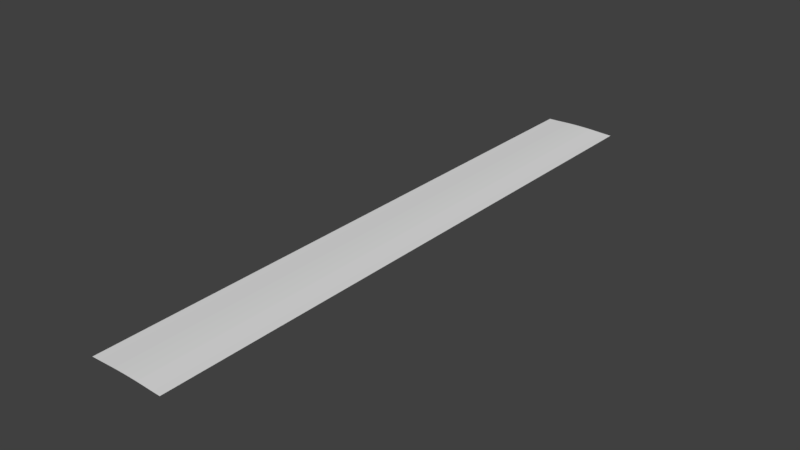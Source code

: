 # Source: SK_Path_blend.blend  (saved by Blender 2.80.75; exported with 4.5.12 LTS)
import bpy
from mathutils import Matrix  # noqa: F401  (used for matrix-valued properties, if any)

bpy.ops.wm.read_factory_settings(use_empty=True)
scene = bpy.context.scene
scene.name = 'Scene'

# ---- world
world_world = bpy.data.worlds.new('World'); scene.world = world_world
world_world.color = (0.05088, 0.05088, 0.05088)
world_world.use_sun_shadow = False
world_world.sun_shadow_jitter_overblur = 0.0

# ---- meshes
me_plane_002 = bpy.data.meshes.new('Plane.002')
me_plane_002.from_pydata([(-0.5, 0.0, 0.0004111), (0.5, 0.0, 0.0004111), (-0.5, 8.0, 0.0004111), (0.5, 8.0, 0.0004111), (-0.3889, 0.0, 0.003652), (-0.2778, 0.0, 0.00846), (-0.1667, 0.0, 0.01282), (-0.05556, 0.0, 0.01472), (0.05556, 0.0, 0.01472), (0.1667, 0.0, 0.01282), (0.2778, 0.0, 0.00846), (0.3889, 0.0, 0.003652), (0.3889, 8.0, 0.003652), (0.2778, 8.0, 0.00846), (0.1667, 8.0, 0.01282), (0.05556, 8.0, 0.01472), (-0.05556, 8.0, 0.01472), (-0.1667, 8.0, 0.01282), (-0.2778, 8.0, 0.00846), (-0.3889, 8.0, 0.003652), (-0.5, 7.843, 0.0004111), (-0.5, 7.686, 0.0004111), (-0.5, 7.529, 0.0004111), (-0.5, 7.373, 0.0004111), (-0.5, 7.216, 0.0004111), (-0.5, 7.059, 0.0004111), (-0.5, 6.902, 0.0004111), (-0.5, 6.745, 0.0004111), (-0.5, 6.588, 0.0004111), (-0.5, 6.431, 0.0004111), (-0.5, 6.275, 0.0004111), (-0.5, 6.118, 0.0004111), (-0.5, 5.961, 0.0004111), (-0.5, 5.804, 0.0004111), (-0.5, 5.647, 0.0004111), (-0.5, 5.49, 0.0004111), (-0.5, 5.333, 0.0004111), (-0.5, 5.176, 0.0004111), (-0.5, 5.02, 0.0004111), (-0.5, 4.863, 0.0004111), (-0.5, 4.706, 0.0004111), (-0.5, 4.549, 0.0004111), (-0.5, 4.392, 0.0004111), (-0.5, 4.235, 0.0004111), (-0.5, 4.078, 0.0004111), (-0.5, 3.922, 0.0004111), (-0.5, 3.765, 0.0004111), (-0.5, 3.608, 0.0004111), (-0.5, 3.451, 0.0004111), (-0.5, 3.294, 0.0004111), (-0.5, 3.137, 0.0004111), (-0.5, 2.98, 0.0004111), (-0.5, 2.824, 0.0004111), (-0.5, 2.667, 0.0004111), (-0.5, 2.51, 0.0004111), (-0.5, 2.353, 0.0004111), (-0.5, 2.196, 0.0004111), (-0.5, 2.039, 0.0004111), (-0.5, 1.882, 0.0004111), (-0.5, 1.725, 0.0004111), (-0.5, 1.569, 0.0004111), (-0.5, 1.412, 0.0004111), (-0.5, 1.255, 0.0004111), (-0.5, 1.098, 0.0004111), (-0.5, 0.9412, 0.0004111), (-0.5, 0.7843, 0.0004111), (-0.5, 0.6275, 0.0004111), (-0.5, 0.4706, 0.0004111), (-0.5, 0.3137, 0.0004111), (-0.5, 0.1569, 0.0004111), (0.5, 0.1569, 0.0004111), (0.5, 0.3137, 0.0004111), (0.5, 0.4706, 0.0004111), (0.5, 0.6275, 0.0004111), (0.5, 0.7843, 0.0004111), (0.5, 0.9412, 0.0004111), (0.5, 1.098, 0.0004111), (0.5, 1.255, 0.0004111), (0.5, 1.412, 0.0004111), (0.5, 1.569, 0.0004111), (0.5, 1.725, 0.0004111), (0.5, 1.882, 0.0004111), (0.5, 2.039, 0.0004111), (0.5, 2.196, 0.0004111), (0.5, 2.353, 0.0004111), (0.5, 2.51, 0.0004111), (0.5, 2.667, 0.0004111), (0.5, 2.824, 0.0004111), (0.5, 2.98, 0.0004111), (0.5, 3.137, 0.0004111), (0.5, 3.294, 0.0004111), (0.5, 3.451, 0.0004111), (0.5, 3.608, 0.0004111), (0.5, 3.765, 0.0004111), (0.5, 3.922, 0.0004111), (0.5, 4.078, 0.0004111), (0.5, 4.235, 0.0004111), (0.5, 4.392, 0.0004111), (0.5, 4.549, 0.0004111), (0.5, 4.706, 0.0004111), (0.5, 4.863, 0.0004111), (0.5, 5.02, 0.0004111), (0.5, 5.176, 0.0004111), (0.5, 5.333, 0.0004111), (0.5, 5.49, 0.0004111), (0.5, 5.647, 0.0004111), (0.5, 5.804, 0.0004111), (0.5, 5.961, 0.0004111), (0.5, 6.118, 0.0004111), (0.5, 6.275, 0.0004111), (0.5, 6.431, 0.0004111), (0.5, 6.588, 0.0004111), (0.5, 6.745, 0.0004111), (0.5, 6.902, 0.0004111), (0.5, 7.059, 0.0004111), (0.5, 7.216, 0.0004111), (0.5, 7.373, 0.0004111), (0.5, 7.529, 0.0004111), (0.5, 7.686, 0.0004111), (0.5, 7.843, 0.0004111), (-0.3889, 0.1569, 0.003652), (-0.3889, 0.3137, 0.003652), (-0.3889, 0.4706, 0.003652), (-0.3889, 0.6275, 0.003652), (-0.3889, 0.7843, 0.003652), (-0.3889, 0.9412, 0.003652), (-0.3889, 1.098, 0.003652), (-0.3889, 1.255, 0.003652), (-0.3889, 1.412, 0.003652), (-0.3889, 1.569, 0.003652), (-0.3889, 1.725, 0.003652), (-0.3889, 1.882, 0.003652), (-0.3889, 2.039, 0.003652), (-0.3889, 2.196, 0.003652), (-0.3889, 2.353, 0.003652), (-0.3889, 2.51, 0.003652), (-0.3889, 2.667, 0.003652), (-0.3889, 2.824, 0.003652), (-0.3889, 2.98, 0.003652), (-0.3889, 3.137, 0.003652), (-0.3889, 3.294, 0.003652), (-0.3889, 3.451, 0.003652), (-0.3889, 3.608, 0.003652), (-0.3889, 3.765, 0.003652), (-0.3889, 3.922, 0.003652), (-0.3889, 4.078, 0.003652), (-0.3889, 4.235, 0.003652), (-0.3889, 4.392, 0.003652), (-0.3889, 4.549, 0.003652), (-0.3889, 4.706, 0.003652), (-0.3889, 4.863, 0.003652), (-0.3889, 5.02, 0.003652), (-0.3889, 5.176, 0.003652), (-0.3889, 5.333, 0.003652), (-0.3889, 5.49, 0.003652), (-0.3889, 5.647, 0.003652), (-0.3889, 5.804, 0.003652), (-0.3889, 5.961, 0.003652), (-0.3889, 6.118, 0.003652), (-0.3889, 6.275, 0.003652), (-0.3889, 6.431, 0.003652), (-0.3889, 6.588, 0.003652), (-0.3889, 6.745, 0.003652), (-0.3889, 6.902, 0.003652), (-0.3889, 7.059, 0.003652), (-0.3889, 7.216, 0.003652), (-0.3889, 7.373, 0.003652), (-0.3889, 7.529, 0.003652), (-0.3889, 7.686, 0.003652), (-0.3889, 7.843, 0.003652), (-0.2778, 0.1569, 0.00846), (-0.2778, 0.3137, 0.00846), (-0.2778, 0.4706, 0.00846), (-0.2778, 0.6275, 0.00846), (-0.2778, 0.7843, 0.00846), (-0.2778, 0.9412, 0.00846), (-0.2778, 1.098, 0.00846), (-0.2778, 1.255, 0.00846), (-0.2778, 1.412, 0.00846), (-0.2778, 1.569, 0.00846), (-0.2778, 1.725, 0.00846), (-0.2778, 1.882, 0.00846), (-0.2778, 2.039, 0.00846), (-0.2778, 2.196, 0.00846), (-0.2778, 2.353, 0.00846), (-0.2778, 2.51, 0.00846), (-0.2778, 2.667, 0.00846), (-0.2778, 2.824, 0.00846), (-0.2778, 2.98, 0.00846), (-0.2778, 3.137, 0.00846), (-0.2778, 3.294, 0.00846), (-0.2778, 3.451, 0.00846), (-0.2778, 3.608, 0.00846), (-0.2778, 3.765, 0.00846), (-0.2778, 3.922, 0.00846), (-0.2778, 4.078, 0.00846), (-0.2778, 4.235, 0.00846), (-0.2778, 4.392, 0.00846), (-0.2778, 4.549, 0.00846), (-0.2778, 4.706, 0.00846), (-0.2778, 4.863, 0.00846), (-0.2778, 5.02, 0.00846), (-0.2778, 5.176, 0.00846), (-0.2778, 5.333, 0.00846), (-0.2778, 5.49, 0.00846), (-0.2778, 5.647, 0.00846), (-0.2778, 5.804, 0.00846), (-0.2778, 5.961, 0.00846), (-0.2778, 6.118, 0.00846), (-0.2778, 6.275, 0.00846), (-0.2778, 6.431, 0.00846), (-0.2778, 6.588, 0.00846), (-0.2778, 6.745, 0.00846), (-0.2778, 6.902, 0.00846), (-0.2778, 7.059, 0.00846), (-0.2778, 7.216, 0.00846), (-0.2778, 7.373, 0.00846), (-0.2778, 7.529, 0.00846), (-0.2778, 7.686, 0.00846), (-0.2778, 7.843, 0.00846), (-0.1667, 0.1569, 0.01282), (-0.1667, 0.3137, 0.01282), (-0.1667, 0.4706, 0.01282), (-0.1667, 0.6275, 0.01282), (-0.1667, 0.7843, 0.01282), (-0.1667, 0.9412, 0.01282), (-0.1667, 1.098, 0.01282), (-0.1667, 1.255, 0.01282), (-0.1667, 1.412, 0.01282), (-0.1667, 1.569, 0.01282), (-0.1667, 1.725, 0.01282), (-0.1667, 1.882, 0.01282), (-0.1667, 2.039, 0.01282), (-0.1667, 2.196, 0.01282), (-0.1667, 2.353, 0.01282), (-0.1667, 2.51, 0.01282), (-0.1667, 2.667, 0.01282), (-0.1667, 2.824, 0.01282), (-0.1667, 2.98, 0.01282), (-0.1667, 3.137, 0.01282), (-0.1667, 3.294, 0.01282), (-0.1667, 3.451, 0.01282), (-0.1667, 3.608, 0.01282), (-0.1667, 3.765, 0.01282), (-0.1667, 3.922, 0.01282), (-0.1667, 4.078, 0.01282), (-0.1667, 4.235, 0.01282), (-0.1667, 4.392, 0.01282), (-0.1667, 4.549, 0.01282), (-0.1667, 4.706, 0.01282), (-0.1667, 4.863, 0.01282), (-0.1667, 5.02, 0.01282), (-0.1667, 5.176, 0.01282), (-0.1667, 5.333, 0.01282), (-0.1667, 5.49, 0.01282), (-0.1667, 5.647, 0.01282), (-0.1667, 5.804, 0.01282), (-0.1667, 5.961, 0.01282), (-0.1667, 6.118, 0.01282), (-0.1667, 6.275, 0.01282), (-0.1667, 6.431, 0.01282), (-0.1667, 6.588, 0.01282), (-0.1667, 6.745, 0.01282), (-0.1667, 6.902, 0.01282), (-0.1667, 7.059, 0.01282), (-0.1667, 7.216, 0.01282), (-0.1667, 7.373, 0.01282), (-0.1667, 7.529, 0.01282), (-0.1667, 7.686, 0.01282), (-0.1667, 7.843, 0.01282), (-0.05556, 0.1569, 0.01472), (-0.05556, 0.3137, 0.01472), (-0.05556, 0.4706, 0.01472), (-0.05556, 0.6275, 0.01472), (-0.05556, 0.7843, 0.01472), (-0.05556, 0.9412, 0.01472), (-0.05556, 1.098, 0.01472), (-0.05556, 1.255, 0.01472), (-0.05556, 1.412, 0.01472), (-0.05556, 1.569, 0.01472), (-0.05556, 1.725, 0.01472), (-0.05556, 1.882, 0.01472), (-0.05556, 2.039, 0.01472), (-0.05556, 2.196, 0.01472), (-0.05556, 2.353, 0.01472), (-0.05556, 2.51, 0.01472), (-0.05556, 2.667, 0.01472), (-0.05556, 2.824, 0.01472), (-0.05556, 2.98, 0.01472), (-0.05556, 3.137, 0.01472), (-0.05556, 3.294, 0.01472), (-0.05556, 3.451, 0.01472), (-0.05556, 3.608, 0.01472), (-0.05556, 3.765, 0.01472), (-0.05556, 3.922, 0.01472), (-0.05556, 4.078, 0.01472), (-0.05556, 4.235, 0.01472), (-0.05556, 4.392, 0.01472), (-0.05556, 4.549, 0.01472), (-0.05556, 4.706, 0.01472), (-0.05556, 4.863, 0.01472), (-0.05556, 5.02, 0.01472), (-0.05556, 5.176, 0.01472), (-0.05556, 5.333, 0.01472), (-0.05556, 5.49, 0.01472), (-0.05556, 5.647, 0.01472), (-0.05556, 5.804, 0.01472), (-0.05556, 5.961, 0.01472), (-0.05556, 6.118, 0.01472), (-0.05556, 6.275, 0.01472), (-0.05556, 6.431, 0.01472), (-0.05556, 6.588, 0.01472), (-0.05556, 6.745, 0.01472), (-0.05556, 6.902, 0.01472), (-0.05556, 7.059, 0.01472), (-0.05556, 7.216, 0.01472), (-0.05556, 7.373, 0.01472), (-0.05556, 7.529, 0.01472), (-0.05556, 7.686, 0.01472), (-0.05556, 7.843, 0.01472), (0.05556, 0.1569, 0.01472), (0.05556, 0.3137, 0.01472), (0.05556, 0.4706, 0.01472), (0.05556, 0.6275, 0.01472), (0.05556, 0.7843, 0.01472), (0.05556, 0.9412, 0.01472), (0.05556, 1.098, 0.01472), (0.05556, 1.255, 0.01472), (0.05556, 1.412, 0.01472), (0.05556, 1.569, 0.01472), (0.05556, 1.725, 0.01472), (0.05556, 1.882, 0.01472), (0.05556, 2.039, 0.01472), (0.05556, 2.196, 0.01472), (0.05556, 2.353, 0.01472), (0.05556, 2.51, 0.01472), (0.05556, 2.667, 0.01472), (0.05556, 2.824, 0.01472), (0.05556, 2.98, 0.01472), (0.05556, 3.137, 0.01472), (0.05556, 3.294, 0.01472), (0.05556, 3.451, 0.01472), (0.05556, 3.608, 0.01472), (0.05556, 3.765, 0.01472), (0.05556, 3.922, 0.01472), (0.05556, 4.078, 0.01472), (0.05556, 4.235, 0.01472), (0.05556, 4.392, 0.01472), (0.05556, 4.549, 0.01472), (0.05556, 4.706, 0.01472), (0.05556, 4.863, 0.01472), (0.05556, 5.02, 0.01472), (0.05556, 5.176, 0.01472), (0.05556, 5.333, 0.01472), (0.05556, 5.49, 0.01472), (0.05556, 5.647, 0.01472), (0.05556, 5.804, 0.01472), (0.05556, 5.961, 0.01472), (0.05556, 6.118, 0.01472), (0.05556, 6.275, 0.01472), (0.05556, 6.431, 0.01472), (0.05556, 6.588, 0.01472), (0.05556, 6.745, 0.01472), (0.05556, 6.902, 0.01472), (0.05556, 7.059, 0.01472), (0.05556, 7.216, 0.01472), (0.05556, 7.373, 0.01472), (0.05556, 7.529, 0.01472), (0.05556, 7.686, 0.01472), (0.05556, 7.843, 0.01472), (0.1667, 0.1569, 0.01282), (0.1667, 0.3137, 0.01282), (0.1667, 0.4706, 0.01282), (0.1667, 0.6275, 0.01282), (0.1667, 0.7843, 0.01282), (0.1667, 0.9412, 0.01282), (0.1667, 1.098, 0.01282), (0.1667, 1.255, 0.01282), (0.1667, 1.412, 0.01282), (0.1667, 1.569, 0.01282), (0.1667, 1.725, 0.01282), (0.1667, 1.882, 0.01282), (0.1667, 2.039, 0.01282), (0.1667, 2.196, 0.01282), (0.1667, 2.353, 0.01282), (0.1667, 2.51, 0.01282), (0.1667, 2.667, 0.01282), (0.1667, 2.824, 0.01282), (0.1667, 2.98, 0.01282), (0.1667, 3.137, 0.01282), (0.1667, 3.294, 0.01282), (0.1667, 3.451, 0.01282), (0.1667, 3.608, 0.01282), (0.1667, 3.765, 0.01282), (0.1667, 3.922, 0.01282), (0.1667, 4.078, 0.01282), (0.1667, 4.235, 0.01282), (0.1667, 4.392, 0.01282), (0.1667, 4.549, 0.01282), (0.1667, 4.706, 0.01282), (0.1667, 4.863, 0.01282), (0.1667, 5.02, 0.01282), (0.1667, 5.176, 0.01282), (0.1667, 5.333, 0.01282), (0.1667, 5.49, 0.01282), (0.1667, 5.647, 0.01282), (0.1667, 5.804, 0.01282), (0.1667, 5.961, 0.01282), (0.1667, 6.118, 0.01282), (0.1667, 6.275, 0.01282), (0.1667, 6.431, 0.01282), (0.1667, 6.588, 0.01282), (0.1667, 6.745, 0.01282), (0.1667, 6.902, 0.01282), (0.1667, 7.059, 0.01282), (0.1667, 7.216, 0.01282), (0.1667, 7.373, 0.01282), (0.1667, 7.529, 0.01282), (0.1667, 7.686, 0.01282), (0.1667, 7.843, 0.01282), (0.2778, 0.1569, 0.00846), (0.2778, 0.3137, 0.00846), (0.2778, 0.4706, 0.00846), (0.2778, 0.6275, 0.00846), (0.2778, 0.7843, 0.00846), (0.2778, 0.9412, 0.00846), (0.2778, 1.098, 0.00846), (0.2778, 1.255, 0.00846), (0.2778, 1.412, 0.00846), (0.2778, 1.569, 0.00846), (0.2778, 1.725, 0.00846), (0.2778, 1.882, 0.00846), (0.2778, 2.039, 0.00846), (0.2778, 2.196, 0.00846), (0.2778, 2.353, 0.00846), (0.2778, 2.51, 0.00846), (0.2778, 2.667, 0.00846), (0.2778, 2.824, 0.00846), (0.2778, 2.98, 0.00846), (0.2778, 3.137, 0.00846), (0.2778, 3.294, 0.00846), (0.2778, 3.451, 0.00846), (0.2778, 3.608, 0.00846), (0.2778, 3.765, 0.00846), (0.2778, 3.922, 0.00846), (0.2778, 4.078, 0.00846), (0.2778, 4.235, 0.00846), (0.2778, 4.392, 0.00846), (0.2778, 4.549, 0.00846), (0.2778, 4.706, 0.00846), (0.2778, 4.863, 0.00846), (0.2778, 5.02, 0.00846), (0.2778, 5.176, 0.00846), (0.2778, 5.333, 0.00846), (0.2778, 5.49, 0.00846), (0.2778, 5.647, 0.00846), (0.2778, 5.804, 0.00846), (0.2778, 5.961, 0.00846), (0.2778, 6.118, 0.00846), (0.2778, 6.275, 0.00846), (0.2778, 6.431, 0.00846), (0.2778, 6.588, 0.00846), (0.2778, 6.745, 0.00846), (0.2778, 6.902, 0.00846), (0.2778, 7.059, 0.00846), (0.2778, 7.216, 0.00846), (0.2778, 7.373, 0.00846), (0.2778, 7.529, 0.00846), (0.2778, 7.686, 0.00846), (0.2778, 7.843, 0.00846), (0.3889, 0.1569, 0.003652), (0.3889, 0.3137, 0.003652), (0.3889, 0.4706, 0.003652), (0.3889, 0.6275, 0.003652), (0.3889, 0.7843, 0.003652), (0.3889, 0.9412, 0.003652), (0.3889, 1.098, 0.003652), (0.3889, 1.255, 0.003652), (0.3889, 1.412, 0.003652), (0.3889, 1.569, 0.003652), (0.3889, 1.725, 0.003652), (0.3889, 1.882, 0.003652), (0.3889, 2.039, 0.003652), (0.3889, 2.196, 0.003652), (0.3889, 2.353, 0.003652), (0.3889, 2.51, 0.003652), (0.3889, 2.667, 0.003652), (0.3889, 2.824, 0.003652), (0.3889, 2.98, 0.003652), (0.3889, 3.137, 0.003652), (0.3889, 3.294, 0.003652), (0.3889, 3.451, 0.003652), (0.3889, 3.608, 0.003652), (0.3889, 3.765, 0.003652), (0.3889, 3.922, 0.003652), (0.3889, 4.078, 0.003652), (0.3889, 4.235, 0.003652), (0.3889, 4.392, 0.003652), (0.3889, 4.549, 0.003652), (0.3889, 4.706, 0.003652), (0.3889, 4.863, 0.003652), (0.3889, 5.02, 0.003652), (0.3889, 5.176, 0.003652), (0.3889, 5.333, 0.003652), (0.3889, 5.49, 0.003652), (0.3889, 5.647, 0.003652), (0.3889, 5.804, 0.003652), (0.3889, 5.961, 0.003652), (0.3889, 6.118, 0.003652), (0.3889, 6.275, 0.003652), (0.3889, 6.431, 0.003652), (0.3889, 6.588, 0.003652), (0.3889, 6.745, 0.003652), (0.3889, 6.902, 0.003652), (0.3889, 7.059, 0.003652), (0.3889, 7.216, 0.003652), (0.3889, 7.373, 0.003652), (0.3889, 7.529, 0.003652), (0.3889, 7.686, 0.003652), (0.3889, 7.843, 0.003652)], [], [(519, 119, 3, 12), (20, 169, 19, 2), (169, 219, 18, 19), (219, 269, 17, 18), (269, 319, 16, 17), (319, 369, 15, 16), (369, 419, 14, 15), (419, 469, 13, 14), (469, 519, 12, 13), (10, 11, 470, 420), (420, 470, 471, 421), (421, 471, 472, 422), (422, 472, 473, 423), (423, 473, 474, 424), (424, 474, 475, 425), (425, 475, 476, 426), (426, 476, 477, 427), (427, 477, 478, 428), (428, 478, 479, 429), (429, 479, 480, 430), (430, 480, 481, 431), (431, 481, 482, 432), (432, 482, 483, 433), (433, 483, 484, 434), (434, 484, 485, 435), (435, 485, 486, 436), (436, 486, 487, 437), (437, 487, 488, 438), (438, 488, 489, 439), (439, 489, 490, 440), (440, 490, 491, 441), (441, 491, 492, 442), (442, 492, 493, 443), (443, 493, 494, 444), (444, 494, 495, 445), (445, 495, 496, 446), (446, 496, 497, 447), (447, 497, 498, 448), (448, 498, 499, 449), (449, 499, 500, 450), (450, 500, 501, 451), (451, 501, 502, 452), (452, 502, 503, 453), (453, 503, 504, 454), (454, 504, 505, 455), (455, 505, 506, 456), (456, 506, 507, 457), (457, 507, 508, 458), (458, 508, 509, 459), (459, 509, 510, 460), (460, 510, 511, 461), (461, 511, 512, 462), (462, 512, 513, 463), (463, 513, 514, 464), (464, 514, 515, 465), (465, 515, 516, 466), (466, 516, 517, 467), (467, 517, 518, 468), (468, 518, 519, 469), (9, 10, 420, 370), (370, 420, 421, 371), (371, 421, 422, 372), (372, 422, 423, 373), (373, 423, 424, 374), (374, 424, 425, 375), (375, 425, 426, 376), (376, 426, 427, 377), (377, 427, 428, 378), (378, 428, 429, 379), (379, 429, 430, 380), (380, 430, 431, 381), (381, 431, 432, 382), (382, 432, 433, 383), (383, 433, 434, 384), (384, 434, 435, 385), (385, 435, 436, 386), (386, 436, 437, 387), (387, 437, 438, 388), (388, 438, 439, 389), (389, 439, 440, 390), (390, 440, 441, 391), (391, 441, 442, 392), (392, 442, 443, 393), (393, 443, 444, 394), (394, 444, 445, 395), (395, 445, 446, 396), (396, 446, 447, 397), (397, 447, 448, 398), (398, 448, 449, 399), (399, 449, 450, 400), (400, 450, 451, 401), (401, 451, 452, 402), (402, 452, 453, 403), (403, 453, 454, 404), (404, 454, 455, 405), (405, 455, 456, 406), (406, 456, 457, 407), (407, 457, 458, 408), (408, 458, 459, 409), (409, 459, 460, 410), (410, 460, 461, 411), (411, 461, 462, 412), (412, 462, 463, 413), (413, 463, 464, 414), (414, 464, 465, 415), (415, 465, 466, 416), (416, 466, 467, 417), (417, 467, 468, 418), (418, 468, 469, 419), (8, 9, 370, 320), (320, 370, 371, 321), (321, 371, 372, 322), (322, 372, 373, 323), (323, 373, 374, 324), (324, 374, 375, 325), (325, 375, 376, 326), (326, 376, 377, 327), (327, 377, 378, 328), (328, 378, 379, 329), (329, 379, 380, 330), (330, 380, 381, 331), (331, 381, 382, 332), (332, 382, 383, 333), (333, 383, 384, 334), (334, 384, 385, 335), (335, 385, 386, 336), (336, 386, 387, 337), (337, 387, 388, 338), (338, 388, 389, 339), (339, 389, 390, 340), (340, 390, 391, 341), (341, 391, 392, 342), (342, 392, 393, 343), (343, 393, 394, 344), (344, 394, 395, 345), (345, 395, 396, 346), (346, 396, 397, 347), (347, 397, 398, 348), (348, 398, 399, 349), (349, 399, 400, 350), (350, 400, 401, 351), (351, 401, 402, 352), (352, 402, 403, 353), (353, 403, 404, 354), (354, 404, 405, 355), (355, 405, 406, 356), (356, 406, 407, 357), (357, 407, 408, 358), (358, 408, 409, 359), (359, 409, 410, 360), (360, 410, 411, 361), (361, 411, 412, 362), (362, 412, 413, 363), (363, 413, 414, 364), (364, 414, 415, 365), (365, 415, 416, 366), (366, 416, 417, 367), (367, 417, 418, 368), (368, 418, 419, 369), (7, 8, 320, 270), (270, 320, 321, 271), (271, 321, 322, 272), (272, 322, 323, 273), (273, 323, 324, 274), (274, 324, 325, 275), (275, 325, 326, 276), (276, 326, 327, 277), (277, 327, 328, 278), (278, 328, 329, 279), (279, 329, 330, 280), (280, 330, 331, 281), (281, 331, 332, 282), (282, 332, 333, 283), (283, 333, 334, 284), (284, 334, 335, 285), (285, 335, 336, 286), (286, 336, 337, 287), (287, 337, 338, 288), (288, 338, 339, 289), (289, 339, 340, 290), (290, 340, 341, 291), (291, 341, 342, 292), (292, 342, 343, 293), (293, 343, 344, 294), (294, 344, 345, 295), (295, 345, 346, 296), (296, 346, 347, 297), (297, 347, 348, 298), (298, 348, 349, 299), (299, 349, 350, 300), (300, 350, 351, 301), (301, 351, 352, 302), (302, 352, 353, 303), (303, 353, 354, 304), (304, 354, 355, 305), (305, 355, 356, 306), (306, 356, 357, 307), (307, 357, 358, 308), (308, 358, 359, 309), (309, 359, 360, 310), (310, 360, 361, 311), (311, 361, 362, 312), (312, 362, 363, 313), (313, 363, 364, 314), (314, 364, 365, 315), (315, 365, 366, 316), (316, 366, 367, 317), (317, 367, 368, 318), (318, 368, 369, 319), (6, 7, 270, 220), (220, 270, 271, 221), (221, 271, 272, 222), (222, 272, 273, 223), (223, 273, 274, 224), (224, 274, 275, 225), (225, 275, 276, 226), (226, 276, 277, 227), (227, 277, 278, 228), (228, 278, 279, 229), (229, 279, 280, 230), (230, 280, 281, 231), (231, 281, 282, 232), (232, 282, 283, 233), (233, 283, 284, 234), (234, 284, 285, 235), (235, 285, 286, 236), (236, 286, 287, 237), (237, 287, 288, 238), (238, 288, 289, 239), (239, 289, 290, 240), (240, 290, 291, 241), (241, 291, 292, 242), (242, 292, 293, 243), (243, 293, 294, 244), (244, 294, 295, 245), (245, 295, 296, 246), (246, 296, 297, 247), (247, 297, 298, 248), (248, 298, 299, 249), (249, 299, 300, 250), (250, 300, 301, 251), (251, 301, 302, 252), (252, 302, 303, 253), (253, 303, 304, 254), (254, 304, 305, 255), (255, 305, 306, 256), (256, 306, 307, 257), (257, 307, 308, 258), (258, 308, 309, 259), (259, 309, 310, 260), (260, 310, 311, 261), (261, 311, 312, 262), (262, 312, 313, 263), (263, 313, 314, 264), (264, 314, 315, 265), (265, 315, 316, 266), (266, 316, 317, 267), (267, 317, 318, 268), (268, 318, 319, 269), (5, 6, 220, 170), (170, 220, 221, 171), (171, 221, 222, 172), (172, 222, 223, 173), (173, 223, 224, 174), (174, 224, 225, 175), (175, 225, 226, 176), (176, 226, 227, 177), (177, 227, 228, 178), (178, 228, 229, 179), (179, 229, 230, 180), (180, 230, 231, 181), (181, 231, 232, 182), (182, 232, 233, 183), (183, 233, 234, 184), (184, 234, 235, 185), (185, 235, 236, 186), (186, 236, 237, 187), (187, 237, 238, 188), (188, 238, 239, 189), (189, 239, 240, 190), (190, 240, 241, 191), (191, 241, 242, 192), (192, 242, 243, 193), (193, 243, 244, 194), (194, 244, 245, 195), (195, 245, 246, 196), (196, 246, 247, 197), (197, 247, 248, 198), (198, 248, 249, 199), (199, 249, 250, 200), (200, 250, 251, 201), (201, 251, 252, 202), (202, 252, 253, 203), (203, 253, 254, 204), (204, 254, 255, 205), (205, 255, 256, 206), (206, 256, 257, 207), (207, 257, 258, 208), (208, 258, 259, 209), (209, 259, 260, 210), (210, 260, 261, 211), (211, 261, 262, 212), (212, 262, 263, 213), (213, 263, 264, 214), (214, 264, 265, 215), (215, 265, 266, 216), (216, 266, 267, 217), (217, 267, 268, 218), (218, 268, 269, 219), (4, 5, 170, 120), (120, 170, 171, 121), (121, 171, 172, 122), (122, 172, 173, 123), (123, 173, 174, 124), (124, 174, 175, 125), (125, 175, 176, 126), (126, 176, 177, 127), (127, 177, 178, 128), (128, 178, 179, 129), (129, 179, 180, 130), (130, 180, 181, 131), (131, 181, 182, 132), (132, 182, 183, 133), (133, 183, 184, 134), (134, 184, 185, 135), (135, 185, 186, 136), (136, 186, 187, 137), (137, 187, 188, 138), (138, 188, 189, 139), (139, 189, 190, 140), (140, 190, 191, 141), (141, 191, 192, 142), (142, 192, 193, 143), (143, 193, 194, 144), (144, 194, 195, 145), (145, 195, 196, 146), (146, 196, 197, 147), (147, 197, 198, 148), (148, 198, 199, 149), (149, 199, 200, 150), (150, 200, 201, 151), (151, 201, 202, 152), (152, 202, 203, 153), (153, 203, 204, 154), (154, 204, 205, 155), (155, 205, 206, 156), (156, 206, 207, 157), (157, 207, 208, 158), (158, 208, 209, 159), (159, 209, 210, 160), (160, 210, 211, 161), (161, 211, 212, 162), (162, 212, 213, 163), (163, 213, 214, 164), (164, 214, 215, 165), (165, 215, 216, 166), (166, 216, 217, 167), (167, 217, 218, 168), (168, 218, 219, 169), (0, 4, 120, 69), (69, 120, 121, 68), (68, 121, 122, 67), (67, 122, 123, 66), (66, 123, 124, 65), (65, 124, 125, 64), (64, 125, 126, 63), (63, 126, 127, 62), (62, 127, 128, 61), (61, 128, 129, 60), (60, 129, 130, 59), (59, 130, 131, 58), (58, 131, 132, 57), (57, 132, 133, 56), (56, 133, 134, 55), (55, 134, 135, 54), (54, 135, 136, 53), (53, 136, 137, 52), (52, 137, 138, 51), (51, 138, 139, 50), (50, 139, 140, 49), (49, 140, 141, 48), (48, 141, 142, 47), (47, 142, 143, 46), (46, 143, 144, 45), (45, 144, 145, 44), (44, 145, 146, 43), (43, 146, 147, 42), (42, 147, 148, 41), (41, 148, 149, 40), (40, 149, 150, 39), (39, 150, 151, 38), (38, 151, 152, 37), (37, 152, 153, 36), (36, 153, 154, 35), (35, 154, 155, 34), (34, 155, 156, 33), (33, 156, 157, 32), (32, 157, 158, 31), (31, 158, 159, 30), (30, 159, 160, 29), (29, 160, 161, 28), (28, 161, 162, 27), (27, 162, 163, 26), (26, 163, 164, 25), (25, 164, 165, 24), (24, 165, 166, 23), (23, 166, 167, 22), (22, 167, 168, 21), (21, 168, 169, 20), (11, 1, 70, 470), (470, 70, 71, 471), (471, 71, 72, 472), (472, 72, 73, 473), (473, 73, 74, 474), (474, 74, 75, 475), (475, 75, 76, 476), (476, 76, 77, 477), (477, 77, 78, 478), (478, 78, 79, 479), (479, 79, 80, 480), (480, 80, 81, 481), (481, 81, 82, 482), (482, 82, 83, 483), (483, 83, 84, 484), (484, 84, 85, 485), (485, 85, 86, 486), (486, 86, 87, 487), (487, 87, 88, 488), (488, 88, 89, 489), (489, 89, 90, 490), (490, 90, 91, 491), (491, 91, 92, 492), (492, 92, 93, 493), (493, 93, 94, 494), (494, 94, 95, 495), (495, 95, 96, 496), (496, 96, 97, 497), (497, 97, 98, 498), (498, 98, 99, 499), (499, 99, 100, 500), (500, 100, 101, 501), (501, 101, 102, 502), (502, 102, 103, 503), (503, 103, 104, 504), (504, 104, 105, 505), (505, 105, 106, 506), (506, 106, 107, 507), (507, 107, 108, 508), (508, 108, 109, 509), (509, 109, 110, 510), (510, 110, 111, 511), (511, 111, 112, 512), (512, 112, 113, 513), (513, 113, 114, 514), (514, 114, 115, 515), (515, 115, 116, 516), (516, 116, 117, 517), (517, 117, 118, 518), (518, 118, 119, 519)])
_uv = me_plane_002.uv_layers.new(name='UVMap')
_uv.uv.foreach_set('vector', [0.8889, 0.9804, 1.0, 0.9804, 1.0, 1.0, 0.8889, 1.0, 0.0, 0.9804, 0.1111, 0.9804, 0.1111, 1.0, 0.0, 1.0, 0.1111, 0.9804, 0.2222, 0.9804, 0.2222, 1.0, 0.1111, 1.0, 0.2222, 0.9804, 0.3333, 0.9804, 0.3333, 1.0, 0.2222, 1.0, 0.3333, 0.9804, 0.4444, 0.9804, 0.4444, 1.0, 0.3333, 1.0, 0.4444, 0.9804, 0.5556, 0.9804, 0.5556, 1.0, 0.4444, 1.0, 0.5556, 0.9804, 0.6667, 0.9804, 0.6667, 1.0, 0.5556, 1.0, 0.6667, 0.9804, 0.7778, 0.9804, 0.7778, 1.0, 0.6667, 1.0, 0.7778, 0.9804, 0.8889, 0.9804, 0.8889, 1.0, 0.7778, 1.0, 0.7778, 0.0, 0.8889, 0.0, 0.8889, 0.01961, 0.7778, 0.01961, 0.7778, 0.01961, 0.8889, 0.01961, 0.8889, 0.03922, 0.7778, 0.03922, 0.7778, 0.03922, 0.8889, 0.03922, 0.8889, 0.05882, 0.7778, 0.05882, 0.7778, 0.05882, 0.8889, 0.05882, 0.8889, 0.07843, 0.7778, 0.07843, 0.7778, 0.07843, 0.8889, 0.07843, 0.8889, 0.09804, 0.7778, 0.09804, 0.7778, 0.09804, 0.8889, 0.09804, 0.8889, 0.1176, 0.7778, 0.1176, 0.7778, 0.1176, 0.8889, 0.1176, 0.8889, 0.1373, 0.7778, 0.1373, 0.7778, 0.1373, 0.8889, 0.1373, 0.8889, 0.1569, 0.7778, 0.1569, 0.7778, 0.1569, 0.8889, 0.1569, 0.8889, 0.1765, 0.7778, 0.1765, 0.7778, 0.1765, 0.8889, 0.1765, 0.8889, 0.1961, 0.7778, 0.1961, 0.7778, 0.1961, 0.8889, 0.1961, 0.8889, 0.2157, 0.7778, 0.2157, 0.7778, 0.2157, 0.8889, 0.2157, 0.8889, 0.2353, 0.7778, 0.2353, 0.7778, 0.2353, 0.8889, 0.2353, 0.8889, 0.2549, 0.7778, 0.2549, 0.7778, 0.2549, 0.8889, 0.2549, 0.8889, 0.2745, 0.7778, 0.2745, 0.7778, 0.2745, 0.8889, 0.2745, 0.8889, 0.2941, 0.7778, 0.2941, 0.7778, 0.2941, 0.8889, 0.2941, 0.8889, 0.3137, 0.7778, 0.3137, 0.7778, 0.3137, 0.8889, 0.3137, 0.8889, 0.3333, 0.7778, 0.3333, 0.7778, 0.3333, 0.8889, 0.3333, 0.8889, 0.3529, 0.7778, 0.3529, 0.7778, 0.3529, 0.8889, 0.3529, 0.8889, 0.3725, 0.7778, 0.3725, 0.7778, 0.3725, 0.8889, 0.3725, 0.8889, 0.3922, 0.7778, 0.3922, 0.7778, 0.3922, 0.8889, 0.3922, 0.8889, 0.4118, 0.7778, 0.4118, 0.7778, 0.4118, 0.8889, 0.4118, 0.8889, 0.4314, 0.7778, 0.4314, 0.7778, 0.4314, 0.8889, 0.4314, 0.8889, 0.451, 0.7778, 0.451, 0.7778, 0.451, 0.8889, 0.451, 0.8889, 0.4706, 0.7778, 0.4706, 0.7778, 0.4706, 0.8889, 0.4706, 0.8889, 0.4902, 0.7778, 0.4902, 0.7778, 0.4902, 0.8889, 0.4902, 0.8889, 0.5098, 0.7778, 0.5098, 0.7778, 0.5098, 0.8889, 0.5098, 0.8889, 0.5294, 0.7778, 0.5294, 0.7778, 0.5294, 0.8889, 0.5294, 0.8889, 0.549, 0.7778, 0.549, 0.7778, 0.549, 0.8889, 0.549, 0.8889, 0.5686, 0.7778, 0.5686, 0.7778, 0.5686, 0.8889, 0.5686, 0.8889, 0.5882, 0.7778, 0.5882, 0.7778, 0.5882, 0.8889, 0.5882, 0.8889, 0.6078, 0.7778, 0.6078, 0.7778, 0.6078, 0.8889, 0.6078, 0.8889, 0.6275, 0.7778, 0.6275, 0.7778, 0.6275, 0.8889, 0.6275, 0.8889, 0.6471, 0.7778, 0.6471, 0.7778, 0.6471, 0.8889, 0.6471, 0.8889, 0.6667, 0.7778, 0.6667, 0.7778, 0.6667, 0.8889, 0.6667, 0.8889, 0.6863, 0.7778, 0.6863, 0.7778, 0.6863, 0.8889, 0.6863, 0.8889, 0.7059, 0.7778, 0.7059, 0.7778, 0.7059, 0.8889, 0.7059, 0.8889, 0.7255, 0.7778, 0.7255, 0.7778, 0.7255, 0.8889, 0.7255, 0.8889, 0.7451, 0.7778, 0.7451, 0.7778, 0.7451, 0.8889, 0.7451, 0.8889, 0.7647, 0.7778, 0.7647, 0.7778, 0.7647, 0.8889, 0.7647, 0.8889, 0.7843, 0.7778, 0.7843, 0.7778, 0.7843, 0.8889, 0.7843, 0.8889, 0.8039, 0.7778, 0.8039, 0.7778, 0.8039, 0.8889, 0.8039, 0.8889, 0.8235, 0.7778, 0.8235, 0.7778, 0.8235, 0.8889, 0.8235, 0.8889, 0.8431, 0.7778, 0.8431, 0.7778, 0.8431, 0.8889, 0.8431, 0.8889, 0.8627, 0.7778, 0.8627, 0.7778, 0.8627, 0.8889, 0.8627, 0.8889, 0.8824, 0.7778, 0.8824, 0.7778, 0.8824, 0.8889, 0.8824, 0.8889, 0.902, 0.7778, 0.902, 0.7778, 0.902, 0.8889, 0.902, 0.8889, 0.9216, 0.7778, 0.9216, 0.7778, 0.9216, 0.8889, 0.9216, 0.8889, 0.9412, 0.7778, 0.9412, 0.7778, 0.9412, 0.8889, 0.9412, 0.8889, 0.9608, 0.7778, 0.9608, 0.7778, 0.9608, 0.8889, 0.9608, 0.8889, 0.9804, 0.7778, 0.9804, 0.6667, 0.0, 0.7778, 0.0, 0.7778, 0.01961, 0.6667, 0.01961, 0.6667, 0.01961, 0.7778, 0.01961, 0.7778, 0.03922, 0.6667, 0.03922, 0.6667, 0.03922, 0.7778, 0.03922, 0.7778, 0.05882, 0.6667, 0.05882, 0.6667, 0.05882, 0.7778, 0.05882, 0.7778, 0.07843, 0.6667, 0.07843, 0.6667, 0.07843, 0.7778, 0.07843, 0.7778, 0.09804, 0.6667, 0.09804, 0.6667, 0.09804, 0.7778, 0.09804, 0.7778, 0.1176, 0.6667, 0.1176, 0.6667, 0.1176, 0.7778, 0.1176, 0.7778, 0.1373, 0.6667, 0.1373, 0.6667, 0.1373, 0.7778, 0.1373, 0.7778, 0.1569, 0.6667, 0.1569, 0.6667, 0.1569, 0.7778, 0.1569, 0.7778, 0.1765, 0.6667, 0.1765, 0.6667, 0.1765, 0.7778, 0.1765, 0.7778, 0.1961, 0.6667, 0.1961, 0.6667, 0.1961, 0.7778, 0.1961, 0.7778, 0.2157, 0.6667, 0.2157, 0.6667, 0.2157, 0.7778, 0.2157, 0.7778, 0.2353, 0.6667, 0.2353, 0.6667, 0.2353, 0.7778, 0.2353, 0.7778, 0.2549, 0.6667, 0.2549, 0.6667, 0.2549, 0.7778, 0.2549, 0.7778, 0.2745, 0.6667, 0.2745, 0.6667, 0.2745, 0.7778, 0.2745, 0.7778, 0.2941, 0.6667, 0.2941, 0.6667, 0.2941, 0.7778, 0.2941, 0.7778, 0.3137, 0.6667, 0.3137, 0.6667, 0.3137, 0.7778, 0.3137, 0.7778, 0.3333, 0.6667, 0.3333, 0.6667, 0.3333, 0.7778, 0.3333, 0.7778, 0.3529, 0.6667, 0.3529, 0.6667, 0.3529, 0.7778, 0.3529, 0.7778, 0.3725, 0.6667, 0.3725, 0.6667, 0.3725, 0.7778, 0.3725, 0.7778, 0.3922, 0.6667, 0.3922, 0.6667, 0.3922, 0.7778, 0.3922, 0.7778, 0.4118, 0.6667, 0.4118, 0.6667, 0.4118, 0.7778, 0.4118, 0.7778, 0.4314, 0.6667, 0.4314, 0.6667, 0.4314, 0.7778, 0.4314, 0.7778, 0.451, 0.6667, 0.451, 0.6667, 0.451, 0.7778, 0.451, 0.7778, 0.4706, 0.6667, 0.4706, 0.6667, 0.4706, 0.7778, 0.4706, 0.7778, 0.4902, 0.6667, 0.4902, 0.6667, 0.4902, 0.7778, 0.4902, 0.7778, 0.5098, 0.6667, 0.5098, 0.6667, 0.5098, 0.7778, 0.5098, 0.7778, 0.5294, 0.6667, 0.5294, 0.6667, 0.5294, 0.7778, 0.5294, 0.7778, 0.549, 0.6667, 0.549, 0.6667, 0.549, 0.7778, 0.549, 0.7778, 0.5686, 0.6667, 0.5686, 0.6667, 0.5686, 0.7778, 0.5686, 0.7778, 0.5882, 0.6667, 0.5882, 0.6667, 0.5882, 0.7778, 0.5882, 0.7778, 0.6078, 0.6667, 0.6078, 0.6667, 0.6078, 0.7778, 0.6078, 0.7778, 0.6275, 0.6667, 0.6275, 0.6667, 0.6275, 0.7778, 0.6275, 0.7778, 0.6471, 0.6667, 0.6471, 0.6667, 0.6471, 0.7778, 0.6471, 0.7778, 0.6667, 0.6667, 0.6667, 0.6667, 0.6667, 0.7778, 0.6667, 0.7778, 0.6863, 0.6667, 0.6863, 0.6667, 0.6863, 0.7778, 0.6863, 0.7778, 0.7059, 0.6667, 0.7059, 0.6667, 0.7059, 0.7778, 0.7059, 0.7778, 0.7255, 0.6667, 0.7255, 0.6667, 0.7255, 0.7778, 0.7255, 0.7778, 0.7451, 0.6667, 0.7451, 0.6667, 0.7451, 0.7778, 0.7451, 0.7778, 0.7647, 0.6667, 0.7647, 0.6667, 0.7647, 0.7778, 0.7647, 0.7778, 0.7843, 0.6667, 0.7843, 0.6667, 0.7843, 0.7778, 0.7843, 0.7778, 0.8039, 0.6667, 0.8039, 0.6667, 0.8039, 0.7778, 0.8039, 0.7778, 0.8235, 0.6667, 0.8235, 0.6667, 0.8235, 0.7778, 0.8235, 0.7778, 0.8431, 0.6667, 0.8431, 0.6667, 0.8431, 0.7778, 0.8431, 0.7778, 0.8627, 0.6667, 0.8627, 0.6667, 0.8627, 0.7778, 0.8627, 0.7778, 0.8824, 0.6667, 0.8824, 0.6667, 0.8824, 0.7778, 0.8824, 0.7778, 0.902, 0.6667, 0.902, 0.6667, 0.902, 0.7778, 0.902, 0.7778, 0.9216, 0.6667, 0.9216, 0.6667, 0.9216, 0.7778, 0.9216, 0.7778, 0.9412, 0.6667, 0.9412, 0.6667, 0.9412, 0.7778, 0.9412, 0.7778, 0.9608, 0.6667, 0.9608, 0.6667, 0.9608, 0.7778, 0.9608, 0.7778, 0.9804, 0.6667, 0.9804, 0.5556, 0.0, 0.6667, 0.0, 0.6667, 0.01961, 0.5556, 0.01961, 0.5556, 0.01961, 0.6667, 0.01961, 0.6667, 0.03922, 0.5556, 0.03922, 0.5556, 0.03922, 0.6667, 0.03922, 0.6667, 0.05882, 0.5556, 0.05882, 0.5556, 0.05882, 0.6667, 0.05882, 0.6667, 0.07843, 0.5556, 0.07843, 0.5556, 0.07843, 0.6667, 0.07843, 0.6667, 0.09804, 0.5556, 0.09804, 0.5556, 0.09804, 0.6667, 0.09804, 0.6667, 0.1176, 0.5556, 0.1176, 0.5556, 0.1176, 0.6667, 0.1176, 0.6667, 0.1373, 0.5556, 0.1373, 0.5556, 0.1373, 0.6667, 0.1373, 0.6667, 0.1569, 0.5556, 0.1569, 0.5556, 0.1569, 0.6667, 0.1569, 0.6667, 0.1765, 0.5556, 0.1765, 0.5556, 0.1765, 0.6667, 0.1765, 0.6667, 0.1961, 0.5556, 0.1961, 0.5556, 0.1961, 0.6667, 0.1961, 0.6667, 0.2157, 0.5556, 0.2157, 0.5556, 0.2157, 0.6667, 0.2157, 0.6667, 0.2353, 0.5556, 0.2353, 0.5556, 0.2353, 0.6667, 0.2353, 0.6667, 0.2549, 0.5556, 0.2549, 0.5556, 0.2549, 0.6667, 0.2549, 0.6667, 0.2745, 0.5556, 0.2745, 0.5556, 0.2745, 0.6667, 0.2745, 0.6667, 0.2941, 0.5556, 0.2941, 0.5556, 0.2941, 0.6667, 0.2941, 0.6667, 0.3137, 0.5556, 0.3137, 0.5556, 0.3137, 0.6667, 0.3137, 0.6667, 0.3333, 0.5556, 0.3333, 0.5556, 0.3333, 0.6667, 0.3333, 0.6667, 0.3529, 0.5556, 0.3529, 0.5556, 0.3529, 0.6667, 0.3529, 0.6667, 0.3725, 0.5556, 0.3725, 0.5556, 0.3725, 0.6667, 0.3725, 0.6667, 0.3922, 0.5556, 0.3922, 0.5556, 0.3922, 0.6667, 0.3922, 0.6667, 0.4118, 0.5556, 0.4118, 0.5556, 0.4118, 0.6667, 0.4118, 0.6667, 0.4314, 0.5556, 0.4314, 0.5556, 0.4314, 0.6667, 0.4314, 0.6667, 0.451, 0.5556, 0.451, 0.5556, 0.451, 0.6667, 0.451, 0.6667, 0.4706, 0.5556, 0.4706, 0.5556, 0.4706, 0.6667, 0.4706, 0.6667, 0.4902, 0.5556, 0.4902, 0.5556, 0.4902, 0.6667, 0.4902, 0.6667, 0.5098, 0.5556, 0.5098, 0.5556, 0.5098, 0.6667, 0.5098, 0.6667, 0.5294, 0.5556, 0.5294, 0.5556, 0.5294, 0.6667, 0.5294, 0.6667, 0.549, 0.5556, 0.549, 0.5556, 0.549, 0.6667, 0.549, 0.6667, 0.5686, 0.5556, 0.5686, 0.5556, 0.5686, 0.6667, 0.5686, 0.6667, 0.5882, 0.5556, 0.5882, 0.5556, 0.5882, 0.6667, 0.5882, 0.6667, 0.6078, 0.5556, 0.6078, 0.5556, 0.6078, 0.6667, 0.6078, 0.6667, 0.6275, 0.5556, 0.6275, 0.5556, 0.6275, 0.6667, 0.6275, 0.6667, 0.6471, 0.5556, 0.6471, 0.5556, 0.6471, 0.6667, 0.6471, 0.6667, 0.6667, 0.5556, 0.6667, 0.5556, 0.6667, 0.6667, 0.6667, 0.6667, 0.6863, 0.5556, 0.6863, 0.5556, 0.6863, 0.6667, 0.6863, 0.6667, 0.7059, 0.5556, 0.7059, 0.5556, 0.7059, 0.6667, 0.7059, 0.6667, 0.7255, 0.5556, 0.7255, 0.5556, 0.7255, 0.6667, 0.7255, 0.6667, 0.7451, 0.5556, 0.7451, 0.5556, 0.7451, 0.6667, 0.7451, 0.6667, 0.7647, 0.5556, 0.7647, 0.5556, 0.7647, 0.6667, 0.7647, 0.6667, 0.7843, 0.5556, 0.7843, 0.5556, 0.7843, 0.6667, 0.7843, 0.6667, 0.8039, 0.5556, 0.8039, 0.5556, 0.8039, 0.6667, 0.8039, 0.6667, 0.8235, 0.5556, 0.8235, 0.5556, 0.8235, 0.6667, 0.8235, 0.6667, 0.8431, 0.5556, 0.8431, 0.5556, 0.8431, 0.6667, 0.8431, 0.6667, 0.8627, 0.5556, 0.8627, 0.5556, 0.8627, 0.6667, 0.8627, 0.6667, 0.8824, 0.5556, 0.8824, 0.5556, 0.8824, 0.6667, 0.8824, 0.6667, 0.902, 0.5556, 0.902, 0.5556, 0.902, 0.6667, 0.902, 0.6667, 0.9216, 0.5556, 0.9216, 0.5556, 0.9216, 0.6667, 0.9216, 0.6667, 0.9412, 0.5556, 0.9412, 0.5556, 0.9412, 0.6667, 0.9412, 0.6667, 0.9608, 0.5556, 0.9608, 0.5556, 0.9608, 0.6667, 0.9608, 0.6667, 0.9804, 0.5556, 0.9804, 0.4444, 0.0, 0.5556, 0.0, 0.5556, 0.01961, 0.4444, 0.01961, 0.4444, 0.01961, 0.5556, 0.01961, 0.5556, 0.03922, 0.4444, 0.03922, 0.4444, 0.03922, 0.5556, 0.03922, 0.5556, 0.05882, 0.4444, 0.05882, 0.4444, 0.05882, 0.5556, 0.05882, 0.5556, 0.07843, 0.4444, 0.07843, 0.4444, 0.07843, 0.5556, 0.07843, 0.5556, 0.09804, 0.4444, 0.09804, 0.4444, 0.09804, 0.5556, 0.09804, 0.5556, 0.1176, 0.4444, 0.1176, 0.4444, 0.1176, 0.5556, 0.1176, 0.5556, 0.1373, 0.4444, 0.1373, 0.4444, 0.1373, 0.5556, 0.1373, 0.5556, 0.1569, 0.4444, 0.1569, 0.4444, 0.1569, 0.5556, 0.1569, 0.5556, 0.1765, 0.4444, 0.1765, 0.4444, 0.1765, 0.5556, 0.1765, 0.5556, 0.1961, 0.4444, 0.1961, 0.4444, 0.1961, 0.5556, 0.1961, 0.5556, 0.2157, 0.4444, 0.2157, 0.4444, 0.2157, 0.5556, 0.2157, 0.5556, 0.2353, 0.4444, 0.2353, 0.4444, 0.2353, 0.5556, 0.2353, 0.5556, 0.2549, 0.4444, 0.2549, 0.4444, 0.2549, 0.5556, 0.2549, 0.5556, 0.2745, 0.4444, 0.2745, 0.4444, 0.2745, 0.5556, 0.2745, 0.5556, 0.2941, 0.4444, 0.2941, 0.4444, 0.2941, 0.5556, 0.2941, 0.5556, 0.3137, 0.4444, 0.3137, 0.4444, 0.3137, 0.5556, 0.3137, 0.5556, 0.3333, 0.4444, 0.3333, 0.4444, 0.3333, 0.5556, 0.3333, 0.5556, 0.3529, 0.4444, 0.3529, 0.4444, 0.3529, 0.5556, 0.3529, 0.5556, 0.3725, 0.4444, 0.3725, 0.4444, 0.3725, 0.5556, 0.3725, 0.5556, 0.3922, 0.4444, 0.3922, 0.4444, 0.3922, 0.5556, 0.3922, 0.5556, 0.4118, 0.4444, 0.4118, 0.4444, 0.4118, 0.5556, 0.4118, 0.5556, 0.4314, 0.4444, 0.4314, 0.4444, 0.4314, 0.5556, 0.4314, 0.5556, 0.451, 0.4444, 0.451, 0.4444, 0.451, 0.5556, 0.451, 0.5556, 0.4706, 0.4444, 0.4706, 0.4444, 0.4706, 0.5556, 0.4706, 0.5556, 0.4902, 0.4444, 0.4902, 0.4444, 0.4902, 0.5556, 0.4902, 0.5556, 0.5098, 0.4444, 0.5098, 0.4444, 0.5098, 0.5556, 0.5098, 0.5556, 0.5294, 0.4444, 0.5294, 0.4444, 0.5294, 0.5556, 0.5294, 0.5556, 0.549, 0.4444, 0.549, 0.4444, 0.549, 0.5556, 0.549, 0.5556, 0.5686, 0.4444, 0.5686, 0.4444, 0.5686, 0.5556, 0.5686, 0.5556, 0.5882, 0.4444, 0.5882, 0.4444, 0.5882, 0.5556, 0.5882, 0.5556, 0.6078, 0.4444, 0.6078, 0.4444, 0.6078, 0.5556, 0.6078, 0.5556, 0.6275, 0.4444, 0.6275, 0.4444, 0.6275, 0.5556, 0.6275, 0.5556, 0.6471, 0.4444, 0.6471, 0.4444, 0.6471, 0.5556, 0.6471, 0.5556, 0.6667, 0.4444, 0.6667, 0.4444, 0.6667, 0.5556, 0.6667, 0.5556, 0.6863, 0.4444, 0.6863, 0.4444, 0.6863, 0.5556, 0.6863, 0.5556, 0.7059, 0.4444, 0.7059, 0.4444, 0.7059, 0.5556, 0.7059, 0.5556, 0.7255, 0.4444, 0.7255, 0.4444, 0.7255, 0.5556, 0.7255, 0.5556, 0.7451, 0.4444, 0.7451, 0.4444, 0.7451, 0.5556, 0.7451, 0.5556, 0.7647, 0.4444, 0.7647, 0.4444, 0.7647, 0.5556, 0.7647, 0.5556, 0.7843, 0.4444, 0.7843, 0.4444, 0.7843, 0.5556, 0.7843, 0.5556, 0.8039, 0.4444, 0.8039, 0.4444, 0.8039, 0.5556, 0.8039, 0.5556, 0.8235, 0.4444, 0.8235, 0.4444, 0.8235, 0.5556, 0.8235, 0.5556, 0.8431, 0.4444, 0.8431, 0.4444, 0.8431, 0.5556, 0.8431, 0.5556, 0.8627, 0.4444, 0.8627, 0.4444, 0.8627, 0.5556, 0.8627, 0.5556, 0.8824, 0.4444, 0.8824, 0.4444, 0.8824, 0.5556, 0.8824, 0.5556, 0.902, 0.4444, 0.902, 0.4444, 0.902, 0.5556, 0.902, 0.5556, 0.9216, 0.4444, 0.9216, 0.4444, 0.9216, 0.5556, 0.9216, 0.5556, 0.9412, 0.4444, 0.9412, 0.4444, 0.9412, 0.5556, 0.9412, 0.5556, 0.9608, 0.4444, 0.9608, 0.4444, 0.9608, 0.5556, 0.9608, 0.5556, 0.9804, 0.4444, 0.9804, 0.3333, 0.0, 0.4444, 0.0, 0.4444, 0.01961, 0.3333, 0.01961, 0.3333, 0.01961, 0.4444, 0.01961, 0.4444, 0.03922, 0.3333, 0.03922, 0.3333, 0.03922, 0.4444, 0.03922, 0.4444, 0.05882, 0.3333, 0.05882, 0.3333, 0.05882, 0.4444, 0.05882, 0.4444, 0.07843, 0.3333, 0.07843, 0.3333, 0.07843, 0.4444, 0.07843, 0.4444, 0.09804, 0.3333, 0.09804, 0.3333, 0.09804, 0.4444, 0.09804, 0.4444, 0.1176, 0.3333, 0.1176, 0.3333, 0.1176, 0.4444, 0.1176, 0.4444, 0.1373, 0.3333, 0.1373, 0.3333, 0.1373, 0.4444, 0.1373, 0.4444, 0.1569, 0.3333, 0.1569, 0.3333, 0.1569, 0.4444, 0.1569, 0.4444, 0.1765, 0.3333, 0.1765, 0.3333, 0.1765, 0.4444, 0.1765, 0.4444, 0.1961, 0.3333, 0.1961, 0.3333, 0.1961, 0.4444, 0.1961, 0.4444, 0.2157, 0.3333, 0.2157, 0.3333, 0.2157, 0.4444, 0.2157, 0.4444, 0.2353, 0.3333, 0.2353, 0.3333, 0.2353, 0.4444, 0.2353, 0.4444, 0.2549, 0.3333, 0.2549, 0.3333, 0.2549, 0.4444, 0.2549, 0.4444, 0.2745, 0.3333, 0.2745, 0.3333, 0.2745, 0.4444, 0.2745, 0.4444, 0.2941, 0.3333, 0.2941, 0.3333, 0.2941, 0.4444, 0.2941, 0.4444, 0.3137, 0.3333, 0.3137, 0.3333, 0.3137, 0.4444, 0.3137, 0.4444, 0.3333, 0.3333, 0.3333, 0.3333, 0.3333, 0.4444, 0.3333, 0.4444, 0.3529, 0.3333, 0.3529, 0.3333, 0.3529, 0.4444, 0.3529, 0.4444, 0.3725, 0.3333, 0.3725, 0.3333, 0.3725, 0.4444, 0.3725, 0.4444, 0.3922, 0.3333, 0.3922, 0.3333, 0.3922, 0.4444, 0.3922, 0.4444, 0.4118, 0.3333, 0.4118, 0.3333, 0.4118, 0.4444, 0.4118, 0.4444, 0.4314, 0.3333, 0.4314, 0.3333, 0.4314, 0.4444, 0.4314, 0.4444, 0.451, 0.3333, 0.451, 0.3333, 0.451, 0.4444, 0.451, 0.4444, 0.4706, 0.3333, 0.4706, 0.3333, 0.4706, 0.4444, 0.4706, 0.4444, 0.4902, 0.3333, 0.4902, 0.3333, 0.4902, 0.4444, 0.4902, 0.4444, 0.5098, 0.3333, 0.5098, 0.3333, 0.5098, 0.4444, 0.5098, 0.4444, 0.5294, 0.3333, 0.5294, 0.3333, 0.5294, 0.4444, 0.5294, 0.4444, 0.549, 0.3333, 0.549, 0.3333, 0.549, 0.4444, 0.549, 0.4444, 0.5686, 0.3333, 0.5686, 0.3333, 0.5686, 0.4444, 0.5686, 0.4444, 0.5882, 0.3333, 0.5882, 0.3333, 0.5882, 0.4444, 0.5882, 0.4444, 0.6078, 0.3333, 0.6078, 0.3333, 0.6078, 0.4444, 0.6078, 0.4444, 0.6275, 0.3333, 0.6275, 0.3333, 0.6275, 0.4444, 0.6275, 0.4444, 0.6471, 0.3333, 0.6471, 0.3333, 0.6471, 0.4444, 0.6471, 0.4444, 0.6667, 0.3333, 0.6667, 0.3333, 0.6667, 0.4444, 0.6667, 0.4444, 0.6863, 0.3333, 0.6863, 0.3333, 0.6863, 0.4444, 0.6863, 0.4444, 0.7059, 0.3333, 0.7059, 0.3333, 0.7059, 0.4444, 0.7059, 0.4444, 0.7255, 0.3333, 0.7255, 0.3333, 0.7255, 0.4444, 0.7255, 0.4444, 0.7451, 0.3333, 0.7451, 0.3333, 0.7451, 0.4444, 0.7451, 0.4444, 0.7647, 0.3333, 0.7647, 0.3333, 0.7647, 0.4444, 0.7647, 0.4444, 0.7843, 0.3333, 0.7843, 0.3333, 0.7843, 0.4444, 0.7843, 0.4444, 0.8039, 0.3333, 0.8039, 0.3333, 0.8039, 0.4444, 0.8039, 0.4444, 0.8235, 0.3333, 0.8235, 0.3333, 0.8235, 0.4444, 0.8235, 0.4444, 0.8431, 0.3333, 0.8431, 0.3333, 0.8431, 0.4444, 0.8431, 0.4444, 0.8627, 0.3333, 0.8627, 0.3333, 0.8627, 0.4444, 0.8627, 0.4444, 0.8824, 0.3333, 0.8824, 0.3333, 0.8824, 0.4444, 0.8824, 0.4444, 0.902, 0.3333, 0.902, 0.3333, 0.902, 0.4444, 0.902, 0.4444, 0.9216, 0.3333, 0.9216, 0.3333, 0.9216, 0.4444, 0.9216, 0.4444, 0.9412, 0.3333, 0.9412, 0.3333, 0.9412, 0.4444, 0.9412, 0.4444, 0.9608, 0.3333, 0.9608, 0.3333, 0.9608, 0.4444, 0.9608, 0.4444, 0.9804, 0.3333, 0.9804, 0.2222, 0.0, 0.3333, 0.0, 0.3333, 0.01961, 0.2222, 0.01961, 0.2222, 0.01961, 0.3333, 0.01961, 0.3333, 0.03922, 0.2222, 0.03922, 0.2222, 0.03922, 0.3333, 0.03922, 0.3333, 0.05882, 0.2222, 0.05882, 0.2222, 0.05882, 0.3333, 0.05882, 0.3333, 0.07843, 0.2222, 0.07843, 0.2222, 0.07843, 0.3333, 0.07843, 0.3333, 0.09804, 0.2222, 0.09804, 0.2222, 0.09804, 0.3333, 0.09804, 0.3333, 0.1176, 0.2222, 0.1176, 0.2222, 0.1176, 0.3333, 0.1176, 0.3333, 0.1373, 0.2222, 0.1373, 0.2222, 0.1373, 0.3333, 0.1373, 0.3333, 0.1569, 0.2222, 0.1569, 0.2222, 0.1569, 0.3333, 0.1569, 0.3333, 0.1765, 0.2222, 0.1765, 0.2222, 0.1765, 0.3333, 0.1765, 0.3333, 0.1961, 0.2222, 0.1961, 0.2222, 0.1961, 0.3333, 0.1961, 0.3333, 0.2157, 0.2222, 0.2157, 0.2222, 0.2157, 0.3333, 0.2157, 0.3333, 0.2353, 0.2222, 0.2353, 0.2222, 0.2353, 0.3333, 0.2353, 0.3333, 0.2549, 0.2222, 0.2549, 0.2222, 0.2549, 0.3333, 0.2549, 0.3333, 0.2745, 0.2222, 0.2745, 0.2222, 0.2745, 0.3333, 0.2745, 0.3333, 0.2941, 0.2222, 0.2941, 0.2222, 0.2941, 0.3333, 0.2941, 0.3333, 0.3137, 0.2222, 0.3137, 0.2222, 0.3137, 0.3333, 0.3137, 0.3333, 0.3333, 0.2222, 0.3333, 0.2222, 0.3333, 0.3333, 0.3333, 0.3333, 0.3529, 0.2222, 0.3529, 0.2222, 0.3529, 0.3333, 0.3529, 0.3333, 0.3725, 0.2222, 0.3725, 0.2222, 0.3725, 0.3333, 0.3725, 0.3333, 0.3922, 0.2222, 0.3922, 0.2222, 0.3922, 0.3333, 0.3922, 0.3333, 0.4118, 0.2222, 0.4118, 0.2222, 0.4118, 0.3333, 0.4118, 0.3333, 0.4314, 0.2222, 0.4314, 0.2222, 0.4314, 0.3333, 0.4314, 0.3333, 0.451, 0.2222, 0.451, 0.2222, 0.451, 0.3333, 0.451, 0.3333, 0.4706, 0.2222, 0.4706, 0.2222, 0.4706, 0.3333, 0.4706, 0.3333, 0.4902, 0.2222, 0.4902, 0.2222, 0.4902, 0.3333, 0.4902, 0.3333, 0.5098, 0.2222, 0.5098, 0.2222, 0.5098, 0.3333, 0.5098, 0.3333, 0.5294, 0.2222, 0.5294, 0.2222, 0.5294, 0.3333, 0.5294, 0.3333, 0.549, 0.2222, 0.549, 0.2222, 0.549, 0.3333, 0.549, 0.3333, 0.5686, 0.2222, 0.5686, 0.2222, 0.5686, 0.3333, 0.5686, 0.3333, 0.5882, 0.2222, 0.5882, 0.2222, 0.5882, 0.3333, 0.5882, 0.3333, 0.6078, 0.2222, 0.6078, 0.2222, 0.6078, 0.3333, 0.6078, 0.3333, 0.6275, 0.2222, 0.6275, 0.2222, 0.6275, 0.3333, 0.6275, 0.3333, 0.6471, 0.2222, 0.6471, 0.2222, 0.6471, 0.3333, 0.6471, 0.3333, 0.6667, 0.2222, 0.6667, 0.2222, 0.6667, 0.3333, 0.6667, 0.3333, 0.6863, 0.2222, 0.6863, 0.2222, 0.6863, 0.3333, 0.6863, 0.3333, 0.7059, 0.2222, 0.7059, 0.2222, 0.7059, 0.3333, 0.7059, 0.3333, 0.7255, 0.2222, 0.7255, 0.2222, 0.7255, 0.3333, 0.7255, 0.3333, 0.7451, 0.2222, 0.7451, 0.2222, 0.7451, 0.3333, 0.7451, 0.3333, 0.7647, 0.2222, 0.7647, 0.2222, 0.7647, 0.3333, 0.7647, 0.3333, 0.7843, 0.2222, 0.7843, 0.2222, 0.7843, 0.3333, 0.7843, 0.3333, 0.8039, 0.2222, 0.8039, 0.2222, 0.8039, 0.3333, 0.8039, 0.3333, 0.8235, 0.2222, 0.8235, 0.2222, 0.8235, 0.3333, 0.8235, 0.3333, 0.8431, 0.2222, 0.8431, 0.2222, 0.8431, 0.3333, 0.8431, 0.3333, 0.8627, 0.2222, 0.8627, 0.2222, 0.8627, 0.3333, 0.8627, 0.3333, 0.8824, 0.2222, 0.8824, 0.2222, 0.8824, 0.3333, 0.8824, 0.3333, 0.902, 0.2222, 0.902, 0.2222, 0.902, 0.3333, 0.902, 0.3333, 0.9216, 0.2222, 0.9216, 0.2222, 0.9216, 0.3333, 0.9216, 0.3333, 0.9412, 0.2222, 0.9412, 0.2222, 0.9412, 0.3333, 0.9412, 0.3333, 0.9608, 0.2222, 0.9608, 0.2222, 0.9608, 0.3333, 0.9608, 0.3333, 0.9804, 0.2222, 0.9804, 0.1111, 0.0, 0.2222, 0.0, 0.2222, 0.01961, 0.1111, 0.01961, 0.1111, 0.01961, 0.2222, 0.01961, 0.2222, 0.03922, 0.1111, 0.03922, 0.1111, 0.03922, 0.2222, 0.03922, 0.2222, 0.05882, 0.1111, 0.05882, 0.1111, 0.05882, 0.2222, 0.05882, 0.2222, 0.07843, 0.1111, 0.07843, 0.1111, 0.07843, 0.2222, 0.07843, 0.2222, 0.09804, 0.1111, 0.09804, 0.1111, 0.09804, 0.2222, 0.09804, 0.2222, 0.1176, 0.1111, 0.1176, 0.1111, 0.1176, 0.2222, 0.1176, 0.2222, 0.1373, 0.1111, 0.1373, 0.1111, 0.1373, 0.2222, 0.1373, 0.2222, 0.1569, 0.1111, 0.1569, 0.1111, 0.1569, 0.2222, 0.1569, 0.2222, 0.1765, 0.1111, 0.1765, 0.1111, 0.1765, 0.2222, 0.1765, 0.2222, 0.1961, 0.1111, 0.1961, 0.1111, 0.1961, 0.2222, 0.1961, 0.2222, 0.2157, 0.1111, 0.2157, 0.1111, 0.2157, 0.2222, 0.2157, 0.2222, 0.2353, 0.1111, 0.2353, 0.1111, 0.2353, 0.2222, 0.2353, 0.2222, 0.2549, 0.1111, 0.2549, 0.1111, 0.2549, 0.2222, 0.2549, 0.2222, 0.2745, 0.1111, 0.2745, 0.1111, 0.2745, 0.2222, 0.2745, 0.2222, 0.2941, 0.1111, 0.2941, 0.1111, 0.2941, 0.2222, 0.2941, 0.2222, 0.3137, 0.1111, 0.3137, 0.1111, 0.3137, 0.2222, 0.3137, 0.2222, 0.3333, 0.1111, 0.3333, 0.1111, 0.3333, 0.2222, 0.3333, 0.2222, 0.3529, 0.1111, 0.3529, 0.1111, 0.3529, 0.2222, 0.3529, 0.2222, 0.3725, 0.1111, 0.3725, 0.1111, 0.3725, 0.2222, 0.3725, 0.2222, 0.3922, 0.1111, 0.3922, 0.1111, 0.3922, 0.2222, 0.3922, 0.2222, 0.4118, 0.1111, 0.4118, 0.1111, 0.4118, 0.2222, 0.4118, 0.2222, 0.4314, 0.1111, 0.4314, 0.1111, 0.4314, 0.2222, 0.4314, 0.2222, 0.451, 0.1111, 0.451, 0.1111, 0.451, 0.2222, 0.451, 0.2222, 0.4706, 0.1111, 0.4706, 0.1111, 0.4706, 0.2222, 0.4706, 0.2222, 0.4902, 0.1111, 0.4902, 0.1111, 0.4902, 0.2222, 0.4902, 0.2222, 0.5098, 0.1111, 0.5098, 0.1111, 0.5098, 0.2222, 0.5098, 0.2222, 0.5294, 0.1111, 0.5294, 0.1111, 0.5294, 0.2222, 0.5294, 0.2222, 0.549, 0.1111, 0.549, 0.1111, 0.549, 0.2222, 0.549, 0.2222, 0.5686, 0.1111, 0.5686, 0.1111, 0.5686, 0.2222, 0.5686, 0.2222, 0.5882, 0.1111, 0.5882, 0.1111, 0.5882, 0.2222, 0.5882, 0.2222, 0.6078, 0.1111, 0.6078, 0.1111, 0.6078, 0.2222, 0.6078, 0.2222, 0.6275, 0.1111, 0.6275, 0.1111, 0.6275, 0.2222, 0.6275, 0.2222, 0.6471, 0.1111, 0.6471, 0.1111, 0.6471, 0.2222, 0.6471, 0.2222, 0.6667, 0.1111, 0.6667, 0.1111, 0.6667, 0.2222, 0.6667, 0.2222, 0.6863, 0.1111, 0.6863, 0.1111, 0.6863, 0.2222, 0.6863, 0.2222, 0.7059, 0.1111, 0.7059, 0.1111, 0.7059, 0.2222, 0.7059, 0.2222, 0.7255, 0.1111, 0.7255, 0.1111, 0.7255, 0.2222, 0.7255, 0.2222, 0.7451, 0.1111, 0.7451, 0.1111, 0.7451, 0.2222, 0.7451, 0.2222, 0.7647, 0.1111, 0.7647, 0.1111, 0.7647, 0.2222, 0.7647, 0.2222, 0.7843, 0.1111, 0.7843, 0.1111, 0.7843, 0.2222, 0.7843, 0.2222, 0.8039, 0.1111, 0.8039, 0.1111, 0.8039, 0.2222, 0.8039, 0.2222, 0.8235, 0.1111, 0.8235, 0.1111, 0.8235, 0.2222, 0.8235, 0.2222, 0.8431, 0.1111, 0.8431, 0.1111, 0.8431, 0.2222, 0.8431, 0.2222, 0.8627, 0.1111, 0.8627, 0.1111, 0.8627, 0.2222, 0.8627, 0.2222, 0.8824, 0.1111, 0.8824, 0.1111, 0.8824, 0.2222, 0.8824, 0.2222, 0.902, 0.1111, 0.902, 0.1111, 0.902, 0.2222, 0.902, 0.2222, 0.9216, 0.1111, 0.9216, 0.1111, 0.9216, 0.2222, 0.9216, 0.2222, 0.9412, 0.1111, 0.9412, 0.1111, 0.9412, 0.2222, 0.9412, 0.2222, 0.9608, 0.1111, 0.9608, 0.1111, 0.9608, 0.2222, 0.9608, 0.2222, 0.9804, 0.1111, 0.9804, 0.0, 0.0, 0.1111, 0.0, 0.1111, 0.01961, 0.0, 0.01961, 0.0, 0.01961, 0.1111, 0.01961, 0.1111, 0.03922, 0.0, 0.03922, 0.0, 0.03922, 0.1111, 0.03922, 0.1111, 0.05882, 0.0, 0.05882, 0.0, 0.05882, 0.1111, 0.05882, 0.1111, 0.07843, 0.0, 0.07843, 0.0, 0.07843, 0.1111, 0.07843, 0.1111, 0.09804, 0.0, 0.09804, 0.0, 0.09804, 0.1111, 0.09804, 0.1111, 0.1176, 0.0, 0.1176, 0.0, 0.1176, 0.1111, 0.1176, 0.1111, 0.1373, 0.0, 0.1373, 0.0, 0.1373, 0.1111, 0.1373, 0.1111, 0.1569, 0.0, 0.1569, 0.0, 0.1569, 0.1111, 0.1569, 0.1111, 0.1765, 0.0, 0.1765, 0.0, 0.1765, 0.1111, 0.1765, 0.1111, 0.1961, 0.0, 0.1961, 0.0, 0.1961, 0.1111, 0.1961, 0.1111, 0.2157, 0.0, 0.2157, 0.0, 0.2157, 0.1111, 0.2157, 0.1111, 0.2353, 0.0, 0.2353, 0.0, 0.2353, 0.1111, 0.2353, 0.1111, 0.2549, 0.0, 0.2549, 0.0, 0.2549, 0.1111, 0.2549, 0.1111, 0.2745, 0.0, 0.2745, 0.0, 0.2745, 0.1111, 0.2745, 0.1111, 0.2941, 0.0, 0.2941, 0.0, 0.2941, 0.1111, 0.2941, 0.1111, 0.3137, 0.0, 0.3137, 0.0, 0.3137, 0.1111, 0.3137, 0.1111, 0.3333, 0.0, 0.3333, 0.0, 0.3333, 0.1111, 0.3333, 0.1111, 0.3529, 0.0, 0.3529, 0.0, 0.3529, 0.1111, 0.3529, 0.1111, 0.3725, 0.0, 0.3725, 0.0, 0.3725, 0.1111, 0.3725, 0.1111, 0.3922, 0.0, 0.3922, 0.0, 0.3922, 0.1111, 0.3922, 0.1111, 0.4118, 0.0, 0.4118, 0.0, 0.4118, 0.1111, 0.4118, 0.1111, 0.4314, 0.0, 0.4314, 0.0, 0.4314, 0.1111, 0.4314, 0.1111, 0.451, 0.0, 0.451, 0.0, 0.451, 0.1111, 0.451, 0.1111, 0.4706, 0.0, 0.4706, 0.0, 0.4706, 0.1111, 0.4706, 0.1111, 0.4902, 0.0, 0.4902, 0.0, 0.4902, 0.1111, 0.4902, 0.1111, 0.5098, 0.0, 0.5098, 0.0, 0.5098, 0.1111, 0.5098, 0.1111, 0.5294, 0.0, 0.5294, 0.0, 0.5294, 0.1111, 0.5294, 0.1111, 0.549, 0.0, 0.549, 0.0, 0.549, 0.1111, 0.549, 0.1111, 0.5686, 0.0, 0.5686, 0.0, 0.5686, 0.1111, 0.5686, 0.1111, 0.5882, 0.0, 0.5882, 0.0, 0.5882, 0.1111, 0.5882, 0.1111, 0.6078, 0.0, 0.6078, 0.0, 0.6078, 0.1111, 0.6078, 0.1111, 0.6275, 0.0, 0.6275, 0.0, 0.6275, 0.1111, 0.6275, 0.1111, 0.6471, 0.0, 0.6471, 0.0, 0.6471, 0.1111, 0.6471, 0.1111, 0.6667, 0.0, 0.6667, 0.0, 0.6667, 0.1111, 0.6667, 0.1111, 0.6863, 0.0, 0.6863, 0.0, 0.6863, 0.1111, 0.6863, 0.1111, 0.7059, 0.0, 0.7059, 0.0, 0.7059, 0.1111, 0.7059, 0.1111, 0.7255, 0.0, 0.7255, 0.0, 0.7255, 0.1111, 0.7255, 0.1111, 0.7451, 0.0, 0.7451, 0.0, 0.7451, 0.1111, 0.7451, 0.1111, 0.7647, 0.0, 0.7647, 0.0, 0.7647, 0.1111, 0.7647, 0.1111, 0.7843, 0.0, 0.7843, 0.0, 0.7843, 0.1111, 0.7843, 0.1111, 0.8039, 0.0, 0.8039, 0.0, 0.8039, 0.1111, 0.8039, 0.1111, 0.8235, 0.0, 0.8235, 0.0, 0.8235, 0.1111, 0.8235, 0.1111, 0.8431, 0.0, 0.8431, 0.0, 0.8431, 0.1111, 0.8431, 0.1111, 0.8627, 0.0, 0.8627, 0.0, 0.8627, 0.1111, 0.8627, 0.1111, 0.8824, 0.0, 0.8824, 0.0, 0.8824, 0.1111, 0.8824, 0.1111, 0.902, 0.0, 0.902, 0.0, 0.902, 0.1111, 0.902, 0.1111, 0.9216, 0.0, 0.9216, 0.0, 0.9216, 0.1111, 0.9216, 0.1111, 0.9412, 0.0, 0.9412, 0.0, 0.9412, 0.1111, 0.9412, 0.1111, 0.9608, 0.0, 0.9608, 0.0, 0.9608, 0.1111, 0.9608, 0.1111, 0.9804, 0.0, 0.9804, 0.8889, 0.0, 1.0, 0.0, 1.0, 0.01961, 0.8889, 0.01961, 0.8889, 0.01961, 1.0, 0.01961, 1.0, 0.03922, 0.8889, 0.03922, 0.8889, 0.03922, 1.0, 0.03922, 1.0, 0.05882, 0.8889, 0.05882, 0.8889, 0.05882, 1.0, 0.05882, 1.0, 0.07843, 0.8889, 0.07843, 0.8889, 0.07843, 1.0, 0.07843, 1.0, 0.09804, 0.8889, 0.09804, 0.8889, 0.09804, 1.0, 0.09804, 1.0, 0.1176, 0.8889, 0.1176, 0.8889, 0.1176, 1.0, 0.1176, 1.0, 0.1373, 0.8889, 0.1373, 0.8889, 0.1373, 1.0, 0.1373, 1.0, 0.1569, 0.8889, 0.1569, 0.8889, 0.1569, 1.0, 0.1569, 1.0, 0.1765, 0.8889, 0.1765, 0.8889, 0.1765, 1.0, 0.1765, 1.0, 0.1961, 0.8889, 0.1961, 0.8889, 0.1961, 1.0, 0.1961, 1.0, 0.2157, 0.8889, 0.2157, 0.8889, 0.2157, 1.0, 0.2157, 1.0, 0.2353, 0.8889, 0.2353, 0.8889, 0.2353, 1.0, 0.2353, 1.0, 0.2549, 0.8889, 0.2549, 0.8889, 0.2549, 1.0, 0.2549, 1.0, 0.2745, 0.8889, 0.2745, 0.8889, 0.2745, 1.0, 0.2745, 1.0, 0.2941, 0.8889, 0.2941, 0.8889, 0.2941, 1.0, 0.2941, 1.0, 0.3137, 0.8889, 0.3137, 0.8889, 0.3137, 1.0, 0.3137, 1.0, 0.3333, 0.8889, 0.3333, 0.8889, 0.3333, 1.0, 0.3333, 1.0, 0.3529, 0.8889, 0.3529, 0.8889, 0.3529, 1.0, 0.3529, 1.0, 0.3725, 0.8889, 0.3725, 0.8889, 0.3725, 1.0, 0.3725, 1.0, 0.3922, 0.8889, 0.3922, 0.8889, 0.3922, 1.0, 0.3922, 1.0, 0.4118, 0.8889, 0.4118, 0.8889, 0.4118, 1.0, 0.4118, 1.0, 0.4314, 0.8889, 0.4314, 0.8889, 0.4314, 1.0, 0.4314, 1.0, 0.451, 0.8889, 0.451, 0.8889, 0.451, 1.0, 0.451, 1.0, 0.4706, 0.8889, 0.4706, 0.8889, 0.4706, 1.0, 0.4706, 1.0, 0.4902, 0.8889, 0.4902, 0.8889, 0.4902, 1.0, 0.4902, 1.0, 0.5098, 0.8889, 0.5098, 0.8889, 0.5098, 1.0, 0.5098, 1.0, 0.5294, 0.8889, 0.5294, 0.8889, 0.5294, 1.0, 0.5294, 1.0, 0.549, 0.8889, 0.549, 0.8889, 0.549, 1.0, 0.549, 1.0, 0.5686, 0.8889, 0.5686, 0.8889, 0.5686, 1.0, 0.5686, 1.0, 0.5882, 0.8889, 0.5882, 0.8889, 0.5882, 1.0, 0.5882, 1.0, 0.6078, 0.8889, 0.6078, 0.8889, 0.6078, 1.0, 0.6078, 1.0, 0.6275, 0.8889, 0.6275, 0.8889, 0.6275, 1.0, 0.6275, 1.0, 0.6471, 0.8889, 0.6471, 0.8889, 0.6471, 1.0, 0.6471, 1.0, 0.6667, 0.8889, 0.6667, 0.8889, 0.6667, 1.0, 0.6667, 1.0, 0.6863, 0.8889, 0.6863, 0.8889, 0.6863, 1.0, 0.6863, 1.0, 0.7059, 0.8889, 0.7059, 0.8889, 0.7059, 1.0, 0.7059, 1.0, 0.7255, 0.8889, 0.7255, 0.8889, 0.7255, 1.0, 0.7255, 1.0, 0.7451, 0.8889, 0.7451, 0.8889, 0.7451, 1.0, 0.7451, 1.0, 0.7647, 0.8889, 0.7647, 0.8889, 0.7647, 1.0, 0.7647, 1.0, 0.7843, 0.8889, 0.7843, 0.8889, 0.7843, 1.0, 0.7843, 1.0, 0.8039, 0.8889, 0.8039, 0.8889, 0.8039, 1.0, 0.8039, 1.0, 0.8235, 0.8889, 0.8235, 0.8889, 0.8235, 1.0, 0.8235, 1.0, 0.8431, 0.8889, 0.8431, 0.8889, 0.8431, 1.0, 0.8431, 1.0, 0.8627, 0.8889, 0.8627, 0.8889, 0.8627, 1.0, 0.8627, 1.0, 0.8824, 0.8889, 0.8824, 0.8889, 0.8824, 1.0, 0.8824, 1.0, 0.902, 0.8889, 0.902, 0.8889, 0.902, 1.0, 0.902, 1.0, 0.9216, 0.8889, 0.9216, 0.8889, 0.9216, 1.0, 0.9216, 1.0, 0.9412, 0.8889, 0.9412, 0.8889, 0.9412, 1.0, 0.9412, 1.0, 0.9608, 0.8889, 0.9608, 0.8889, 0.9608, 1.0, 0.9608, 1.0, 0.9804, 0.8889, 0.9804])
me_plane_002.use_remesh_preserve_volume = False
me_plane_002.use_remesh_preserve_attributes = False
me_plane_002.use_mirror_vertex_groups = False
me_plane_002.update()
arm_bone = bpy.data.armatures.new('Bone')  # bones are not reproduced

# ---- objects
ob_path = bpy.data.objects.new('Path', me_plane_002)
ob_armature = bpy.data.objects.new('Armature', arm_bone)

# ---- transforms, parenting, visibility, modifiers, constraints
ob_path.parent = ob_armature
ob_path.location = (0.0, 0.0, 0.0)
ob_path.rotation_euler = (0.0, -0.0, -3.142)
ob_path.lineart.crease_threshold = 0.0
_vg = ob_path.vertex_groups.new(name='Bone')
for _i, _w in zip([0, 1, 4, 5, 6, 7, 8, 9, 10, 11, 61, 62, 63, 64, 65, 66, 67, 68, 69, 70, 71, 72, 73, 74, 75, 76, 77, 78, 120, 121, 122, 123, 124, 125, 126, 127, 128, 170, 171, 172, 173, 174, 175, 176, 177, 178, 220, 221, 222, 223, 224, 225, 226, 227, 228, 270, 271, 272, 273, 274, 275, 276, 277, 320, 321, 322, 323, 324, 325, 326, 327, 370, 371, 372, 373, 374, 375, 376, 377, 378, 420, 421, 422, 423, 424, 425, 426, 427, 428, 470, 471, 472, 473, 474, 475, 476, 477, 478], [0.9661, 0.9638, 0.9697, 0.9754, 0.983, 0.9921, 0.9921, 0.9831, 0.9752, 0.9698, 0.02578, 0.05794, 0.09171, 0.1501, 0.2442, 0.4092, 0.6772, 0.8947, 0.9557, 0.9514, 0.8836, 0.6618, 0.4042, 0.244, 0.1501, 0.09171, 0.05794, 0.02578, 0.9601, 0.9023, 0.6868, 0.4037, 0.2309, 0.136, 0.08156, 0.0522, 0.01986, 0.9657, 0.9093, 0.6938, 0.3954, 0.2112, 0.1126, 0.06512, 0.03676, 0.01108, 0.9713, 0.9129, 0.6937, 0.3844, 0.1881, 0.08105, 0.04014, 0.01775, 0.002231, 0.9768, 0.9177, 0.6973, 0.3781, 0.1698, 0.04238, 0.00499, 0.004313, 0.9772, 0.9197, 0.7011, 0.3794, 0.1698, 0.04238, 0.00499, 0.004313, 0.9716, 0.914, 0.6955, 0.3851, 0.1881, 0.08105, 0.04014, 0.01775, 0.002231, 0.9647, 0.9058, 0.6877, 0.3934, 0.2111, 0.1126, 0.06512, 0.03676, 0.01108, 0.9604, 0.9033, 0.6886, 0.4043, 0.231, 0.136, 0.08156, 0.0522, 0.01986]): _vg.add([_i], _w, 'REPLACE')
_vg = ob_path.vertex_groups.new(name='Bone.001')
for _i, _w in zip([0, 1, 4, 5, 6, 7, 8, 9, 10, 11, 54, 55, 56, 57, 58, 59, 60, 61, 62, 63, 64, 65, 66, 67, 68, 69, 70, 71, 72, 73, 74, 75, 76, 77, 78, 79, 80, 81, 82, 83, 84, 85, 120, 121, 122, 123, 124, 125, 126, 127, 128, 129, 130, 131, 132, 133, 134, 170, 171, 172, 173, 174, 175, 176, 177, 178, 179, 180, 181, 182, 183, 184, 220, 221, 222, 223, 224, 225, 226, 227, 228, 229, 230, 231, 232, 233, 234, 270, 271, 272, 273, 274, 275, 276, 277, 278, 279, 280, 281, 320, 321, 322, 323, 324, 325, 326, 327, 328, 329, 330, 331, 370, 371, 372, 373, 374, 375, 376, 377, 378, 379, 380, 381, 382, 383, 384, 420, 421, 422, 423, 424, 425, 426, 427, 428, 429, 430, 431, 432, 433, 434, 470, 471, 472, 473, 474, 475, 476, 477, 478, 479, 480, 481, 482, 483, 484], [0.1894, 0.1894, 0.1712, 0.1393, 0.0955, 0.0398, 0.0398, 0.0955, 0.1393, 0.1712, 0.003361, 0.0311, 0.06282, 0.1012, 0.1666, 0.2665, 0.433, 0.6952, 0.9001, 0.9539, 0.9576, 0.9336, 0.8102, 0.5268, 0.3258, 0.2303, 0.2303, 0.3291, 0.5397, 0.8239, 0.9368, 0.9577, 0.9531, 0.8944, 0.6817, 0.4271, 0.2663, 0.1666, 0.1012, 0.06282, 0.0311, 0.003361, 0.2127, 0.3124, 0.5181, 0.8074, 0.9348, 0.9613, 0.9566, 0.9011, 0.695, 0.4263, 0.2554, 0.1533, 0.09016, 0.05607, 0.02402, 0.1849, 0.2961, 0.5191, 0.8218, 0.9444, 0.9689, 0.9652, 0.9138, 0.7105, 0.424, 0.24, 0.1323, 0.07181, 0.04091, 0.01333, 0.1515, 0.2809, 0.5267, 0.8393, 0.9539, 0.9782, 0.9737, 0.9194, 0.7091, 0.4146, 0.2228, 0.1058, 0.04522, 0.01679, 0.002258, 0.1234, 0.2686, 0.5248, 0.8423, 0.9585, 0.9879, 0.9813, 0.9222, 0.7064, 0.4083, 0.2103, 0.08119, 0.1234, 0.2691, 0.527, 0.8449, 0.9593, 0.988, 0.9816, 0.9236, 0.7088, 0.409, 0.2103, 0.08119, 0.1515, 0.2835, 0.5354, 0.8467, 0.9551, 0.9782, 0.9733, 0.9162, 0.701, 0.4109, 0.2227, 0.1058, 0.04522, 0.01679, 0.002258, 0.1849, 0.2999, 0.5327, 0.8342, 0.9465, 0.9689, 0.9638, 0.9056, 0.6917, 0.4157, 0.2396, 0.1323, 0.0718, 0.04091, 0.01333, 0.2127, 0.3167, 0.5353, 0.8265, 0.9397, 0.9617, 0.9562, 0.8958, 0.6813, 0.42, 0.2551, 0.1533, 0.09016, 0.05607, 0.02402]): _vg.add([_i], _w, 'REPLACE')
_vg = ob_path.vertex_groups.new(name='Bone.002')
for _i, _w in zip([48, 49, 50, 51, 52, 53, 54, 55, 56, 57, 58, 59, 60, 61, 62, 63, 64, 65, 66, 67, 72, 73, 74, 75, 76, 77, 78, 79, 80, 81, 82, 83, 84, 85, 86, 87, 88, 89, 90, 91, 122, 123, 124, 125, 126, 127, 128, 129, 130, 131, 132, 133, 134, 135, 136, 137, 138, 139, 140, 141, 173, 174, 175, 176, 177, 178, 179, 180, 181, 182, 183, 184, 185, 186, 187, 188, 189, 190, 223, 224, 225, 226, 227, 228, 229, 230, 231, 232, 233, 234, 235, 236, 237, 238, 239, 240, 274, 276, 277, 278, 279, 280, 281, 282, 283, 284, 285, 286, 287, 324, 326, 327, 328, 329, 330, 331, 332, 333, 334, 335, 336, 337, 373, 374, 375, 376, 377, 378, 379, 380, 381, 382, 383, 384, 385, 386, 387, 388, 389, 390, 423, 424, 425, 426, 427, 428, 429, 430, 431, 432, 433, 434, 435, 436, 437, 438, 439, 440, 472, 473, 474, 475, 476, 477, 478, 479, 480, 481, 482, 483, 484, 485, 486, 487, 488, 489, 490, 491], [0.007867, 0.03836, 0.06954, 0.1138, 0.1872, 0.3061, 0.529, 0.8196, 0.9353, 0.9571, 0.9511, 0.8886, 0.6697, 0.4154, 0.2571, 0.1602, 0.09776, 0.06141, 0.03065, 0.004416, 0.004416, 0.03065, 0.06141, 0.09776, 0.1602, 0.257, 0.4086, 0.6463, 0.8677, 0.9422, 0.9521, 0.9226, 0.7895, 0.5103, 0.3023, 0.1872, 0.1138, 0.06954, 0.03836, 0.007868, 0.0007404, 0.02394, 0.05503, 0.08707, 0.1467, 0.2454, 0.4099, 0.675, 0.8935, 0.9552, 0.9615, 0.9393, 0.8237, 0.5259, 0.2967, 0.1748, 0.1019, 0.06169, 0.02983, 0.003508, 0.01388, 0.04019, 0.06949, 0.125, 0.2287, 0.4055, 0.6876, 0.905, 0.9634, 0.9691, 0.948, 0.8361, 0.5288, 0.2856, 0.1558, 0.08197, 0.04816, 0.01681, 0.003586, 0.01804, 0.04392, 0.09708, 0.2101, 0.3992, 0.6941, 0.9129, 0.9717, 0.979, 0.9554, 0.8424, 0.5273, 0.2731, 0.1331, 0.0546, 0.01831, 0.003026, 0.001477, 0.06974, 0.1961, 0.3937, 0.6946, 0.9165, 0.9788, 0.9901, 0.9605, 0.8428, 0.523, 0.2637, 0.1142, 0.001477, 0.06974, 0.1962, 0.3956, 0.7002, 0.9199, 0.9796, 0.9902, 0.9621, 0.8488, 0.5281, 0.2648, 0.1142, 0.003586, 0.01804, 0.04392, 0.09708, 0.2102, 0.3995, 0.6951, 0.9136, 0.9719, 0.979, 0.9558, 0.8434, 0.5281, 0.2733, 0.1331, 0.0546, 0.01831, 0.003026, 0.01388, 0.04019, 0.06949, 0.125, 0.2287, 0.4035, 0.6813, 0.9006, 0.9619, 0.9687, 0.9455, 0.8291, 0.5234, 0.2845, 0.1558, 0.08197, 0.04816, 0.01681, 0.0007404, 0.02394, 0.05503, 0.08707, 0.1467, 0.2454, 0.4107, 0.6777, 0.8954, 0.9559, 0.9617, 0.9405, 0.8267, 0.5282, 0.2972, 0.1748, 0.1019, 0.06169, 0.02983, 0.003508]): _vg.add([_i], _w, 'REPLACE')
_vg = ob_path.vertex_groups.new(name='Bone.003')
for _i, _w in zip([41, 42, 43, 44, 45, 46, 47, 48, 49, 50, 51, 52, 53, 54, 55, 56, 57, 58, 59, 60, 79, 80, 81, 82, 83, 84, 85, 86, 87, 88, 89, 90, 91, 92, 93, 94, 95, 96, 97, 98, 129, 130, 131, 132, 133, 134, 135, 136, 137, 138, 139, 140, 141, 142, 143, 144, 145, 146, 147, 179, 180, 181, 182, 183, 184, 185, 186, 187, 188, 189, 190, 191, 192, 193, 194, 195, 196, 197, 229, 230, 231, 232, 233, 234, 235, 236, 237, 238, 239, 240, 241, 242, 243, 244, 245, 246, 247, 280, 281, 282, 283, 284, 285, 286, 287, 288, 289, 290, 291, 292, 293, 294, 295, 296, 330, 331, 332, 333, 334, 335, 336, 337, 338, 339, 340, 341, 342, 343, 344, 345, 346, 379, 380, 381, 382, 383, 384, 385, 386, 387, 388, 389, 390, 391, 392, 393, 394, 395, 396, 397, 429, 430, 431, 432, 433, 434, 435, 436, 437, 438, 439, 440, 441, 442, 443, 444, 445, 446, 447, 479, 480, 481, 482, 483, 484, 485, 486, 487, 488, 489, 490, 491, 492, 493, 494, 495, 496, 497], [0.00103, 0.02765, 0.05955, 0.09468, 0.1551, 0.2504, 0.3943, 0.6256, 0.8627, 0.9481, 0.9613, 0.9502, 0.8772, 0.6402, 0.3847, 0.2323, 0.1422, 0.08694, 0.05511, 0.02217, 0.02217, 0.05511, 0.08694, 0.1422, 0.2323, 0.3685, 0.5877, 0.8265, 0.9343, 0.9566, 0.9434, 0.864, 0.6373, 0.4002, 0.2504, 0.1551, 0.09468, 0.05955, 0.02766, 0.00103, 0.01665, 0.04947, 0.07724, 0.1281, 0.2187, 0.3767, 0.6436, 0.8812, 0.9538, 0.9654, 0.9522, 0.8681, 0.6311, 0.3878, 0.2379, 0.1413, 0.08429, 0.05352, 0.02141, 0.008478, 0.03301, 0.06159, 0.1046, 0.198, 0.3679, 0.653, 0.8915, 0.961, 0.9725, 0.9606, 0.881, 0.6419, 0.381, 0.2197, 0.1188, 0.06735, 0.03843, 0.01211, 0.0002776, 0.01544, 0.03557, 0.07235, 0.1734, 0.3568, 0.656, 0.8973, 0.9676, 0.9818, 0.9687, 0.8895, 0.648, 0.3729, 0.199, 0.08904, 0.04242, 0.01805, 0.002668, 0.00323, 0.003824, 0.01955, 0.1532, 0.3477, 0.654, 0.8987, 0.9725, 0.9927, 0.9752, 0.8929, 0.6492, 0.3666, 0.183, 0.05809, 0.003084, 0.003281, 0.00323, 0.003824, 0.01955, 0.1532, 0.3495, 0.6596, 0.9028, 0.9735, 0.9928, 0.9762, 0.8971, 0.6534, 0.3689, 0.183, 0.05809, 0.003084, 0.003281, 0.0002776, 0.01544, 0.03557, 0.07235, 0.1733, 0.3509, 0.6388, 0.8883, 0.9665, 0.9819, 0.9704, 0.9002, 0.6646, 0.3791, 0.199, 0.08904, 0.04242, 0.01805, 0.002668, 0.008478, 0.03301, 0.06159, 0.1046, 0.1979, 0.3586, 0.6264, 0.8731, 0.9566, 0.9722, 0.9625, 0.8968, 0.6703, 0.3923, 0.2198, 0.1188, 0.06735, 0.03843, 0.01211, 0.01665, 0.04947, 0.07724, 0.1281, 0.2186, 0.3648, 0.6108, 0.8594, 0.9501, 0.9655, 0.957, 0.8922, 0.6674, 0.401, 0.238, 0.1413, 0.08429, 0.05352, 0.02141]): _vg.add([_i], _w, 'REPLACE')
_vg = ob_path.vertex_groups.new(name='Bone.004')
for _i, _w in zip([35, 36, 37, 38, 39, 40, 41, 42, 43, 44, 45, 46, 47, 48, 49, 50, 51, 52, 53, 54, 85, 86, 87, 88, 89, 90, 91, 92, 93, 94, 95, 96, 97, 98, 99, 100, 101, 102, 103, 104, 135, 136, 137, 138, 139, 140, 141, 142, 143, 144, 145, 146, 147, 148, 149, 150, 151, 152, 153, 154, 186, 187, 188, 189, 190, 191, 192, 193, 194, 195, 196, 197, 198, 199, 200, 201, 202, 203, 236, 237, 238, 239, 240, 241, 242, 243, 244, 245, 246, 247, 248, 249, 250, 251, 252, 253, 289, 290, 291, 292, 293, 294, 295, 296, 297, 298, 299, 300, 339, 340, 341, 342, 343, 344, 345, 346, 347, 348, 349, 350, 386, 387, 388, 389, 390, 391, 392, 393, 394, 395, 396, 397, 398, 399, 400, 401, 402, 403, 436, 437, 438, 439, 440, 441, 442, 443, 444, 445, 446, 447, 448, 449, 450, 451, 452, 453, 485, 486, 487, 488, 489, 490, 491, 492, 493, 494, 495, 496, 497, 498, 499, 500, 501, 502, 503, 504], [0.004401, 0.0328, 0.06454, 0.1047, 0.1727, 0.2773, 0.4654, 0.7495, 0.9176, 0.9555, 0.9555, 0.9177, 0.7497, 0.4655, 0.2774, 0.1727, 0.1047, 0.06454, 0.0328, 0.004401, 0.004401, 0.0328, 0.06454, 0.1047, 0.1727, 0.2846, 0.5018, 0.8022, 0.931, 0.9563, 0.9539, 0.9017, 0.7003, 0.4414, 0.2749, 0.1727, 0.1047, 0.06454, 0.0328, 0.004401, 0.0005237, 0.02525, 0.05741, 0.09333, 0.1597, 0.2701, 0.4792, 0.78, 0.927, 0.9594, 0.9592, 0.9202, 0.7505, 0.4598, 0.2666, 0.1597, 0.09333, 0.05741, 0.02525, 0.0005237, 0.01379, 0.04218, 0.07427, 0.1393, 0.2569, 0.482, 0.7981, 0.9381, 0.9674, 0.9662, 0.9215, 0.7326, 0.4415, 0.2509, 0.1393, 0.07427, 0.04218, 0.01379, 0.001814, 0.01603, 0.0471, 0.1142, 0.2422, 0.4813, 0.8075, 0.9459, 0.9764, 0.9754, 0.9302, 0.7397, 0.4373, 0.2353, 0.1142, 0.0471, 0.01603, 0.001814, 0.09185, 0.2319, 0.4809, 0.8118, 0.9504, 0.985, 0.984, 0.9333, 0.7374, 0.4323, 0.2241, 0.09185, 0.09185, 0.2326, 0.4845, 0.8173, 0.9522, 0.9852, 0.9844, 0.9349, 0.7385, 0.4318, 0.224, 0.09185, 0.001814, 0.01603, 0.0471, 0.1142, 0.2442, 0.4893, 0.8165, 0.9477, 0.9764, 0.9752, 0.9277, 0.7316, 0.4333, 0.235, 0.1142, 0.0471, 0.01603, 0.001814, 0.01379, 0.04218, 0.07427, 0.1393, 0.2591, 0.4904, 0.8065, 0.9391, 0.9672, 0.965, 0.9147, 0.7152, 0.4338, 0.2501, 0.1393, 0.07427, 0.04218, 0.01379, 0.0005237, 0.02525, 0.05741, 0.09333, 0.1597, 0.2733, 0.4942, 0.8011, 0.9332, 0.9603, 0.9578, 0.9063, 0.7064, 0.4375, 0.2644, 0.1597, 0.09333, 0.05741, 0.02525, 0.0005237]): _vg.add([_i], _w, 'REPLACE')
_vg = ob_path.vertex_groups.new(name='Bone.005')
for _i, _w in zip([29, 30, 31, 32, 33, 34, 35, 36, 37, 38, 39, 40, 41, 42, 43, 44, 45, 46, 47, 48, 91, 92, 93, 94, 95, 96, 97, 98, 99, 100, 101, 102, 103, 104, 105, 106, 107, 108, 109, 110, 142, 143, 144, 145, 146, 147, 148, 149, 150, 151, 152, 153, 154, 155, 156, 157, 158, 159, 160, 192, 193, 194, 195, 196, 197, 198, 199, 200, 201, 202, 203, 204, 205, 206, 207, 208, 209, 210, 242, 243, 244, 245, 246, 247, 248, 249, 250, 251, 252, 253, 254, 255, 256, 257, 258, 259, 260, 293, 294, 295, 296, 297, 298, 299, 300, 301, 302, 303, 304, 305, 306, 307, 308, 309, 343, 344, 345, 346, 347, 348, 349, 350, 351, 352, 353, 354, 355, 356, 357, 358, 359, 392, 393, 394, 395, 396, 397, 398, 399, 400, 401, 402, 403, 404, 405, 406, 407, 408, 409, 410, 442, 443, 444, 445, 446, 447, 448, 449, 450, 451, 452, 453, 454, 455, 456, 457, 458, 459, 460, 492, 493, 494, 495, 496, 497, 498, 499, 500, 501, 502, 503, 504, 505, 506, 507, 508, 509, 510], [0.02217, 0.05511, 0.08694, 0.1422, 0.2323, 0.3811, 0.6313, 0.873, 0.95, 0.9614, 0.9507, 0.8731, 0.6381, 0.3983, 0.2504, 0.1551, 0.09468, 0.05955, 0.02766, 0.00103, 0.00103, 0.02765, 0.05955, 0.09468, 0.1551, 0.2523, 0.4344, 0.7232, 0.9107, 0.9561, 0.961, 0.9356, 0.8093, 0.5687, 0.3631, 0.2323, 0.1422, 0.08694, 0.05511, 0.02217, 0.02141, 0.05352, 0.08429, 0.1413, 0.2379, 0.3911, 0.6409, 0.8758, 0.9538, 0.9654, 0.9527, 0.8747, 0.6324, 0.3724, 0.2186, 0.1281, 0.07724, 0.04947, 0.01665, 0.01211, 0.03843, 0.06734, 0.1188, 0.2197, 0.3883, 0.6585, 0.8884, 0.9609, 0.9724, 0.9591, 0.8825, 0.6383, 0.3625, 0.1979, 0.1046, 0.06159, 0.03301, 0.008478, 0.002668, 0.01805, 0.04242, 0.08904, 0.199, 0.3844, 0.6776, 0.9069, 0.9713, 0.9819, 0.9655, 0.881, 0.6273, 0.3456, 0.1733, 0.07235, 0.03557, 0.01544, 0.0002776, 0.003281, 0.003084, 0.05809, 0.1831, 0.3834, 0.6911, 0.9161, 0.9782, 0.9928, 0.9702, 0.8779, 0.6194, 0.3347, 0.1531, 0.01955, 0.003824, 0.00323, 0.003281, 0.003084, 0.05809, 0.1832, 0.386, 0.6947, 0.9158, 0.9778, 0.9927, 0.9694, 0.8751, 0.617, 0.3336, 0.1531, 0.01955, 0.003824, 0.00323, 0.002668, 0.01805, 0.04242, 0.08904, 0.1994, 0.3949, 0.7009, 0.9163, 0.9724, 0.9818, 0.9629, 0.8656, 0.6088, 0.3396, 0.1733, 0.07235, 0.03557, 0.01544, 0.0002776, 0.01211, 0.03843, 0.06734, 0.1188, 0.2204, 0.4079, 0.7071, 0.9132, 0.9653, 0.9724, 0.9528, 0.8471, 0.5951, 0.3482, 0.1979, 0.1046, 0.06159, 0.03301, 0.008478, 0.02141, 0.05352, 0.08429, 0.1413, 0.2396, 0.4258, 0.7207, 0.9114, 0.9589, 0.9647, 0.9426, 0.8302, 0.5851, 0.3577, 0.2186, 0.1281, 0.07724, 0.04947, 0.01665]): _vg.add([_i], _w, 'REPLACE')
_vg = ob_path.vertex_groups.new(name='Bone.006')
for _i, _w in zip([22, 23, 24, 25, 26, 27, 28, 29, 30, 31, 32, 33, 34, 35, 36, 37, 38, 39, 40, 41, 98, 99, 100, 101, 102, 103, 104, 105, 106, 107, 108, 109, 110, 111, 112, 113, 114, 115, 116, 117, 148, 149, 150, 151, 152, 153, 154, 155, 156, 157, 158, 159, 160, 161, 162, 163, 164, 165, 166, 167, 199, 200, 201, 202, 203, 204, 205, 206, 207, 208, 209, 210, 211, 212, 213, 214, 215, 216, 249, 250, 251, 252, 253, 254, 255, 256, 257, 258, 259, 260, 261, 262, 263, 264, 265, 266, 302, 303, 304, 305, 306, 307, 308, 309, 310, 311, 312, 313, 315, 352, 353, 354, 355, 356, 357, 358, 359, 360, 361, 362, 363, 365, 399, 400, 401, 402, 403, 404, 405, 406, 407, 408, 409, 410, 411, 412, 413, 414, 415, 416, 449, 450, 451, 452, 453, 454, 455, 456, 457, 458, 459, 460, 461, 462, 463, 464, 465, 466, 498, 499, 500, 501, 502, 503, 504, 505, 506, 507, 508, 509, 510, 511, 512, 513, 514, 515, 516, 517], [0.004416, 0.03065, 0.06141, 0.09776, 0.1602, 0.2571, 0.416, 0.6717, 0.8901, 0.9517, 0.9573, 0.9363, 0.8222, 0.5309, 0.3065, 0.1872, 0.1138, 0.06954, 0.03836, 0.007868, 0.007867, 0.03836, 0.06954, 0.1138, 0.1872, 0.2974, 0.4918, 0.7738, 0.9252, 0.9569, 0.9546, 0.9119, 0.7297, 0.4422, 0.2591, 0.1602, 0.09776, 0.06141, 0.03065, 0.004416, 0.003508, 0.02983, 0.06169, 0.1019, 0.1748, 0.2962, 0.5234, 0.8201, 0.9379, 0.9612, 0.9543, 0.8909, 0.6717, 0.4088, 0.2454, 0.1467, 0.08707, 0.05503, 0.02394, 0.0007404, 0.01681, 0.04816, 0.08197, 0.1558, 0.2855, 0.528, 0.835, 0.9476, 0.9691, 0.9631, 0.9041, 0.6863, 0.405, 0.2287, 0.125, 0.06949, 0.04019, 0.01388, 0.003026, 0.01831, 0.0546, 0.1331, 0.2734, 0.5286, 0.8439, 0.9559, 0.979, 0.9719, 0.9137, 0.6953, 0.3996, 0.2102, 0.09708, 0.04392, 0.01804, 0.003586, 0.1142, 0.264, 0.5244, 0.8445, 0.9609, 0.9901, 0.979, 0.9173, 0.6958, 0.394, 0.1961, 0.06974, 0.001477, 0.1142, 0.2645, 0.5267, 0.8472, 0.9617, 0.9902, 0.9793, 0.9188, 0.7012, 0.3978, 0.1963, 0.06974, 0.001477, 0.003026, 0.01831, 0.0546, 0.1331, 0.2693, 0.5139, 0.8308, 0.9537, 0.979, 0.9727, 0.9201, 0.7125, 0.4075, 0.2105, 0.09708, 0.04392, 0.01804, 0.003586, 0.01681, 0.04816, 0.08197, 0.1558, 0.2797, 0.5038, 0.8053, 0.9409, 0.9688, 0.9644, 0.9161, 0.7195, 0.4206, 0.2296, 0.125, 0.06949, 0.04019, 0.01388, 0.003508, 0.02983, 0.06169, 0.1019, 0.1748, 0.29, 0.4987, 0.7924, 0.9324, 0.9612, 0.9573, 0.9091, 0.72, 0.4315, 0.2469, 0.1467, 0.08707, 0.05503, 0.02394, 0.0007404]): _vg.add([_i], _w, 'REPLACE')
_vg = ob_path.vertex_groups.new(name='Bone.007')
for _i, _w in zip([2, 3, 12, 13, 14, 15, 16, 17, 18, 19, 20, 21, 22, 23, 24, 25, 26, 27, 28, 29, 30, 31, 32, 33, 34, 35, 104, 105, 106, 107, 108, 109, 110, 111, 112, 113, 114, 115, 116, 117, 118, 119, 155, 156, 157, 158, 159, 160, 161, 162, 163, 164, 165, 166, 167, 168, 169, 205, 206, 207, 208, 209, 210, 211, 212, 213, 214, 215, 216, 217, 218, 219, 255, 256, 257, 258, 259, 260, 261, 262, 263, 264, 265, 266, 267, 268, 269, 308, 309, 310, 311, 312, 313, 314, 315, 316, 317, 318, 319, 358, 359, 360, 361, 362, 363, 364, 365, 366, 367, 368, 369, 405, 406, 407, 408, 409, 410, 411, 412, 413, 414, 415, 416, 417, 418, 419, 455, 456, 457, 458, 459, 460, 461, 462, 463, 464, 465, 466, 467, 468, 469, 505, 506, 507, 508, 509, 510, 511, 512, 513, 514, 515, 516, 517, 518, 519], [0.1894, 0.1894, 0.1712, 0.1393, 0.0955, 0.0398, 0.0398, 0.0955, 0.1393, 0.1712, 0.2303, 0.3193, 0.4934, 0.7611, 0.9212, 0.9569, 0.9556, 0.9171, 0.7473, 0.4584, 0.2692, 0.1666, 0.1012, 0.06282, 0.0311, 0.003361, 0.003361, 0.0311, 0.06282, 0.1012, 0.1666, 0.2661, 0.4168, 0.6549, 0.8796, 0.9506, 0.9577, 0.9414, 0.8468, 0.568, 0.3376, 0.2303, 0.02402, 0.05607, 0.09016, 0.1533, 0.2578, 0.452, 0.7475, 0.9192, 0.9592, 0.9608, 0.9305, 0.7902, 0.5052, 0.3096, 0.2127, 0.01333, 0.04091, 0.0718, 0.1323, 0.2408, 0.432, 0.7278, 0.9198, 0.9659, 0.9689, 0.9416, 0.808, 0.5069, 0.2932, 0.1849, 0.002258, 0.01679, 0.04522, 0.1058, 0.2232, 0.4219, 0.7243, 0.9246, 0.9742, 0.9782, 0.9514, 0.8257, 0.5126, 0.2772, 0.1515, 0.08119, 0.2106, 0.4158, 0.7211, 0.9267, 0.9815, 0.9879, 0.9575, 0.8369, 0.5191, 0.2671, 0.1234, 0.08119, 0.2104, 0.4114, 0.7141, 0.9257, 0.9818, 0.988, 0.9589, 0.8418, 0.5229, 0.2679, 0.1234, 0.002258, 0.01679, 0.04522, 0.1058, 0.2227, 0.4106, 0.7002, 0.9159, 0.9733, 0.9782, 0.9552, 0.8471, 0.536, 0.2837, 0.1515, 0.01333, 0.04091, 0.0718, 0.1323, 0.2396, 0.4115, 0.6796, 0.8985, 0.9625, 0.9688, 0.9482, 0.8445, 0.5458, 0.3039, 0.1849, 0.02402, 0.05607, 0.09016, 0.1533, 0.255, 0.4149, 0.6688, 0.8893, 0.9552, 0.9619, 0.9424, 0.8394, 0.5503, 0.3219, 0.2127]): _vg.add([_i], _w, 'REPLACE')
_vg = ob_path.vertex_groups.new(name='Bone.008')
for _i, _w in zip([2, 3, 12, 13, 14, 15, 16, 17, 18, 19, 20, 21, 22, 23, 24, 25, 26, 27, 28, 111, 112, 113, 114, 115, 116, 117, 118, 119, 161, 162, 163, 164, 165, 166, 167, 168, 169, 211, 212, 213, 214, 215, 216, 217, 218, 219, 261, 262, 263, 264, 265, 266, 267, 268, 269, 312, 313, 314, 315, 316, 317, 318, 319, 362, 363, 364, 365, 366, 367, 368, 369, 411, 412, 413, 414, 415, 416, 417, 418, 419, 461, 462, 463, 464, 465, 466, 467, 468, 469, 511, 512, 513, 514, 515, 516, 517, 518, 519], [0.9663, 0.9664, 0.9691, 0.9752, 0.9831, 0.992, 0.992, 0.9831, 0.9752, 0.9691, 0.9584, 0.9114, 0.7207, 0.4282, 0.2457, 0.1501, 0.09171, 0.05794, 0.02578, 0.02578, 0.05794, 0.09171, 0.1501, 0.2453, 0.4242, 0.7125, 0.909, 0.9582, 0.01986, 0.0522, 0.08156, 0.136, 0.232, 0.4167, 0.712, 0.909, 0.9604, 0.01108, 0.03676, 0.06512, 0.1126, 0.2121, 0.4072, 0.7179, 0.9167, 0.9662, 0.002231, 0.01775, 0.04014, 0.08105, 0.1892, 0.399, 0.7247, 0.9236, 0.9726, 0.004313, 0.00499, 0.04238, 0.1716, 0.3979, 0.7357, 0.9287, 0.9776, 0.004313, 0.00499, 0.04238, 0.1716, 0.398, 0.7358, 0.9288, 0.9776, 0.002231, 0.01775, 0.04014, 0.08105, 0.1901, 0.4064, 0.7381, 0.927, 0.9729, 0.01108, 0.03676, 0.06512, 0.1126, 0.2129, 0.4143, 0.7314, 0.9205, 0.9666, 0.01986, 0.0522, 0.08156, 0.136, 0.2325, 0.4211, 0.7223, 0.9132, 0.9609]): _vg.add([_i], _w, 'REPLACE')
_m = ob_path.modifiers.new('Armature', 'ARMATURE')
_m.object = ob_armature
ob_armature.location = (0.0, 0.0, 0.0)
ob_armature.lineart.crease_threshold = 0.0

# ---- collection membership
scene.collection.objects.link(ob_path)
scene.collection.objects.link(ob_armature)

# ---- scene / render settings (as saved in the file)
scene.frame_start = 1; scene.frame_end = 250; scene.frame_set(1)
scene.render.engine = 'CYCLES'
scene.render.resolution_percentage = 50
scene.render.dither_intensity = 0.0
scene.cycles.use_denoising = False
scene.cycles.samples = 128
scene.cycles.sampling_pattern = 'TABULATED_SOBOL'
scene.cycles.use_adaptive_sampling = False
scene.cycles.use_light_tree = False
scene.view_settings.view_transform = 'Standard'
bpy.context.view_layer.update()

# ---- added for rendering (the .blend has no active camera and no usable light): camera, sun
cam_auto = bpy.data.cameras.new('AutoCamera')
cam_auto.lens = 50.0
cam_auto.sensor_width = 36.0
cam_auto.clip_end = 1000.0
ob_auto_camera = bpy.data.objects.new('AutoCamera', cam_auto)
scene.collection.objects.link(ob_auto_camera)
ob_auto_camera.location = (7.45941, -12.9513, 5.9751)
ob_auto_camera.rotation_euler = (1.09748, -7.21219e-08, 0.694738)
scene.camera = ob_auto_camera
light_auto_sun = bpy.data.lights.new('AutoSun', 'SUN')
light_auto_sun.energy = 3.0
light_auto_sun.angle = 0.0523599
ob_auto_sun = bpy.data.objects.new('AutoSun', light_auto_sun)
scene.collection.objects.link(ob_auto_sun)
ob_auto_sun.rotation_euler = (0.872665, 0.174533, 0.523599)
bpy.context.view_layer.update()
